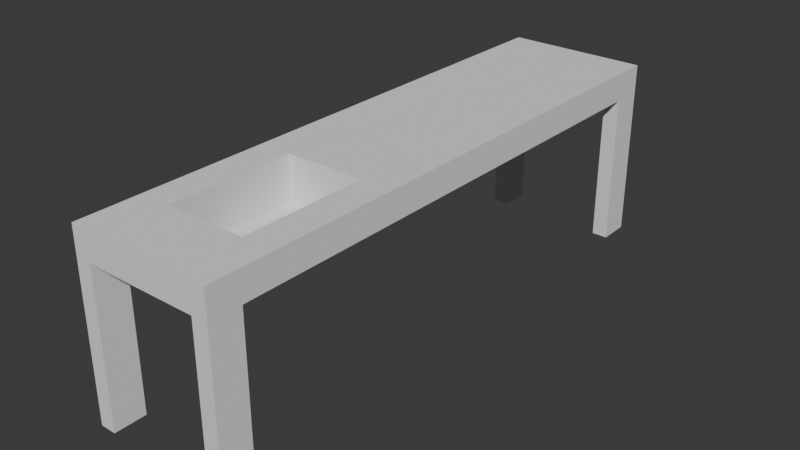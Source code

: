 # Source: table.blend  (saved by Blender 4.0.36; exported with 4.5.12 LTS)
import bpy
from mathutils import Matrix  # noqa: F401  (used for matrix-valued properties, if any)

bpy.ops.wm.read_factory_settings(use_empty=True)
scene = bpy.context.scene
scene.name = 'Scene'

# ---- collections
col_collection = bpy.data.collections.new('Collection'); scene.collection.children.link(col_collection)

# ---- world
world_world = bpy.data.worlds.new('World'); scene.world = world_world
world_world.use_nodes = True; world_world.node_tree.nodes.clear()
_N = world_world.node_tree.nodes; _L = world_world.node_tree.links
n0 = _N.new('ShaderNodeOutputWorld'); n0.name = 'World Output'; n0.location = (300, 300)
n1 = _N.new('ShaderNodeBackground'); n1.name = 'Background'; n1.location = (10, 300)
n1.inputs[0].default_value = (0.05088, 0.05088, 0.05088, 1.0)
_L.new(n1.outputs[0], n0.inputs[0])
n0.is_active_output = True
world_world.color = (0.05088, 0.05088, 0.05088)
world_world.use_sun_shadow = False
world_world.sun_shadow_jitter_overblur = 0.0

# ---- meshes
me_cube_002 = bpy.data.meshes.new('Cube.002')
me_cube_002.from_pydata([(-1.0, -1.0, -1.0), (-1.0, -1.0, 1.0), (-1.0, 1.0, -1.0), (-1.0, 1.0, 1.0), (1.0, -1.0, -1.0), (1.0, -1.0, 1.0), (1.0, 1.0, -1.0), (1.0, 1.0, 1.0), (-1.0, 0.7778, -1.0), (-1.0, 0.5556, -1.0), (-1.0, 0.3333, -1.0), (-1.0, 0.1111, -1.0), (-1.0, -0.1111, -1.0), (-1.0, -0.3333, -1.0), (-1.0, -0.5556, -1.0), (-1.0, -0.7778, -1.0), (-1.0, -1.0, -0.7778), (-1.0, -1.0, -0.5556), (-1.0, -1.0, -0.3333), (-1.0, -1.0, -0.1111), (-1.0, -1.0, 0.1111), (-1.0, -1.0, 0.3333), (-1.0, -1.0, 0.5556), (-1.0, -1.0, 0.7778), (-1.0, -0.7778, 1.0), (-1.0, -0.5556, 1.0), (-1.0, -0.3333, 1.0), (-1.0, -0.1111, 1.0), (-1.0, 0.1111, 1.0), (-1.0, 0.3333, 1.0), (-1.0, 0.5556, 1.0), (-1.0, 0.7778, 1.0), (-1.0, 1.0, 0.7778), (-1.0, 1.0, 0.5556), (-1.0, 1.0, 0.3333), (-1.0, 1.0, 0.1111), (-1.0, 1.0, -0.1111), (-1.0, 1.0, -0.3333), (-1.0, 1.0, -0.5556), (-1.0, 1.0, -0.7778), (0.7778, 1.0, -1.0), (0.5556, 1.0, -1.0), (0.3333, 1.0, -1.0), (0.1111, 1.0, -1.0), (-0.1111, 1.0, -1.0), (-0.3333, 1.0, -1.0), (-0.5556, 1.0, -1.0), (-0.7778, 1.0, -1.0), (-0.7778, 1.0, 1.0), (-0.5556, 1.0, 1.0), (-0.3333, 1.0, 1.0), (-0.1111, 1.0, 1.0), (0.1111, 1.0, 1.0), (0.3333, 1.0, 1.0), (0.5556, 1.0, 1.0), (0.7778, 1.0, 1.0), (1.0, 1.0, 0.7778), (1.0, 1.0, 0.5556), (1.0, 1.0, 0.3333), (1.0, 1.0, 0.1111), (1.0, 1.0, -0.1111), (1.0, 1.0, -0.3333), (1.0, 1.0, -0.5556), (1.0, 1.0, -0.7778), (1.0, -0.7778, -1.0), (1.0, -0.5556, -1.0), (1.0, -0.3333, -1.0), (1.0, -0.1111, -1.0), (1.0, 0.1111, -1.0), (1.0, 0.3333, -1.0), (1.0, 0.5556, -1.0), (1.0, 0.7778, -1.0), (1.0, 0.7778, 1.0), (1.0, 0.5556, 1.0), (1.0, 0.3333, 1.0), (1.0, 0.1111, 1.0), (1.0, -0.1111, 1.0), (1.0, -0.3333, 1.0), (1.0, -0.5556, 1.0), (1.0, -0.7778, 1.0), (1.0, -1.0, 0.7778), (1.0, -1.0, 0.5556), (1.0, -1.0, 0.3333), (1.0, -1.0, 0.1111), (1.0, -1.0, -0.1111), (1.0, -1.0, -0.3333), (1.0, -1.0, -0.5556), (1.0, -1.0, -0.7778), (-0.7778, -1.0, -1.0), (-0.5556, -1.0, -1.0), (-0.3333, -1.0, -1.0), (-0.1111, -1.0, -1.0), (0.1111, -1.0, -1.0), (0.3333, -1.0, -1.0), (0.5556, -1.0, -1.0), (0.7778, -1.0, -1.0), (0.7778, -1.0, 1.0), (0.5556, -1.0, 1.0), (0.3333, -1.0, 1.0), (0.1111, -1.0, 1.0), (-0.1111, -1.0, 1.0), (-0.3333, -1.0, 1.0), (-0.5556, -1.0, 1.0), (-0.7778, -1.0, 1.0), (0.7778, 0.7778, 1.0), (0.7778, 0.5556, 1.0), (0.7778, 0.3333, 1.0), (0.7778, 0.1111, 1.0), (0.7778, -0.1111, 1.0), (0.7778, -0.3333, 1.0), (0.7778, -0.5556, 1.0), (0.7778, -0.7778, 1.0), (0.5556, 0.7778, 1.0), (0.5556, 0.5556, 1.0), (0.5556, 0.3333, 1.0), (0.5556, 0.1111, 1.0), (0.5556, -0.1111, 1.0), (0.5556, -0.3333, 1.0), (0.5556, -0.5556, 1.0), (0.5556, -0.7778, 1.0), (0.3333, 0.7778, 1.0), (-0.3333, 0.7778, -2.16), (0.3333, 0.3333, 1.0), (0.3333, 0.1111, 1.0), (0.3333, -0.1111, 1.0), (0.3333, -0.3333, 1.0), (0.3333, -0.5556, 1.0), (0.3333, -0.7778, 1.0), (0.1111, 0.7778, 1.0), (-0.5556, 0.3333, -2.16), (0.1111, 0.3333, 1.0), (0.1111, 0.1111, 1.0), (0.1111, -0.1111, 1.0), (0.1111, -0.3333, 1.0), (0.1111, -0.5556, 1.0), (0.1111, -0.7778, 1.0), (-0.1111, 0.7778, 1.0), (-0.5556, 0.5556, -2.16), (-0.1111, 0.3333, 1.0), (-0.1111, 0.1111, 1.0), (-0.1111, -0.1111, 1.0), (-0.1111, -0.3333, 1.0), (-0.1111, -0.5556, 1.0), (-0.1111, -0.7778, 1.0), (-0.3333, 0.7778, 1.0), (-0.5556, 0.7778, -2.16), (-0.3333, 0.3333, 1.0), (-0.3333, 0.1111, 1.0), (-0.3333, -0.1111, 1.0), (-0.3333, -0.3333, 1.0), (-0.3333, -0.5556, 1.0), (-0.3333, -0.7778, 1.0), (-0.5556, 0.7778, 1.0), (-0.5556, 0.5556, 1.0), (-0.5556, 0.3333, 1.0), (-0.5556, 0.1111, 1.0), (-0.5556, -0.1111, 1.0), (-0.5556, -0.3333, 1.0), (-0.5556, -0.5556, 1.0), (-0.5556, -0.7778, 1.0), (-0.7778, 0.7778, 1.0), (-0.7778, 0.5556, 1.0), (-0.7778, 0.3333, 1.0), (-0.7778, 0.1111, 1.0), (-0.7778, -0.1111, 1.0), (-0.7778, -0.3333, 1.0), (-0.7778, -0.5556, 1.0), (-0.7778, -0.7778, 1.0), (-0.7778, 0.7778, -1.0), (-0.7778, 0.5556, -1.0), (-0.7778, 0.3333, -1.0), (-0.7778, 0.1111, -1.0), (-0.7778, -0.1111, -1.0), (-0.7778, -0.3333, -1.0), (-0.7778, -0.5556, -1.0), (-0.7778, -0.7778, -1.0), (-0.5556, 0.7778, -1.0), (-0.5556, 0.5556, -1.0), (-0.5556, 0.3333, -1.0), (-0.5556, 0.1111, -1.0), (-0.5556, -0.1111, -1.0), (-0.5556, -0.3333, -1.0), (-0.5556, -0.5556, -1.0), (-0.5556, -0.7778, -1.0), (-0.3333, 0.7778, -1.0), (-0.3333, 0.3333, -1.0), (-0.3333, 0.1111, -1.0), (-0.3333, -0.1111, -1.0), (-0.3333, -0.3333, -1.0), (-0.3333, -0.5556, -1.0), (-0.3333, -0.7778, -1.0), (-0.1111, 0.7778, -1.0), (-0.1111, 0.3333, -1.0), (-0.1111, 0.1111, -1.0), (-0.1111, -0.1111, -1.0), (-0.1111, -0.3333, -1.0), (-0.1111, -0.5556, -1.0), (-0.1111, -0.7778, -1.0), (0.1111, 0.7778, -1.0), (0.1111, 0.3333, -1.0), (0.1111, 0.1111, -1.0), (0.1111, -0.1111, -1.0), (0.1111, -0.3333, -1.0), (0.1111, -0.5556, -1.0), (0.1111, -0.7778, -1.0), (0.3333, 0.7778, -1.0), (0.3333, 0.3333, -1.0), (0.3333, 0.1111, -1.0), (0.3333, -0.1111, -1.0), (0.3333, -0.3333, -1.0), (0.3333, -0.5556, -1.0), (0.3333, -0.7778, -1.0), (0.5556, 0.7778, -1.0), (0.5556, 0.5556, -1.0), (0.5556, 0.3333, -1.0), (0.5556, 0.1111, -1.0), (0.5556, -0.1111, -1.0), (0.5556, -0.3333, -1.0), (0.5556, -0.5556, -1.0), (0.5556, -0.7778, -1.0), (0.7778, 0.7778, -1.0), (0.7778, 0.5556, -1.0), (0.7778, 0.3333, -1.0), (0.7778, 0.1111, -1.0), (0.7778, -0.1111, -1.0), (0.7778, -0.3333, -1.0), (0.7778, -0.5556, -1.0), (0.7778, -0.7778, -1.0), (0.7778, -1.0, -0.7778), (0.5556, -1.0, -0.7778), (0.3333, -1.0, -0.7778), (0.1111, -1.0, -0.7778), (-0.1111, -1.0, -0.7778), (-0.3333, -1.0, -0.7778), (-0.5556, -1.0, -0.7778), (-0.7778, -1.0, -0.7778), (0.7778, -1.0, -0.5556), (0.5556, -1.0, -0.5556), (0.3333, -1.0, -0.5556), (0.1111, -1.0, -0.5556), (-0.1111, -1.0, -0.5556), (-0.3333, -1.0, -0.5556), (-0.5556, -1.0, -0.5556), (-0.7778, -1.0, -0.5556), (0.7778, -1.0, -0.3333), (0.5556, -1.0, -0.3333), (0.3333, -1.0, -0.3333), (0.1111, -1.0, -0.3333), (-0.1111, -1.0, -0.3333), (-0.3333, -1.0, -0.3333), (-0.5556, -1.0, -0.3333), (-0.7778, -1.0, -0.3333), (0.7778, -1.0, -0.1111), (0.5556, -1.0, -0.1111), (0.3333, -1.0, -0.1111), (0.1111, -1.0, -0.1111), (-0.1111, -1.0, -0.1111), (-0.3333, -1.0, -0.1111), (-0.5556, -1.0, -0.1111), (-0.7778, -1.0, -0.1111), (0.7778, -1.0, 0.1111), (0.5556, -1.0, 0.1111), (0.3333, -1.0, 0.1111), (0.1111, -1.0, 0.1111), (-0.1111, -1.0, 0.1111), (-0.3333, -1.0, 0.1111), (-0.5556, -1.0, 0.1111), (-0.7778, -1.0, 0.1111), (0.7778, -1.0, 0.3333), (0.5556, -1.0, 0.3333), (0.3333, -1.0, 0.3333), (0.1111, -1.0, 0.3333), (-0.1111, -1.0, 0.3333), (-0.3333, -1.0, 0.3333), (-0.5556, -1.0, 0.3333), (-0.7778, -1.0, 0.3333), (0.7778, -1.0, 0.5556), (0.5556, -1.0, 0.5556), (0.3333, -1.0, 0.5556), (0.1111, -1.0, 0.5556), (-0.1111, -1.0, 0.5556), (-0.3333, -1.0, 0.5556), (-0.5556, -1.0, 0.5556), (-0.7778, -1.0, 0.5556), (0.7778, -1.0, 0.7778), (0.5556, -1.0, 0.7778), (0.3333, -1.0, 0.7778), (0.1111, -1.0, 0.7778), (-0.1111, -1.0, 0.7778), (-0.3333, -1.0, 0.7778), (-0.5556, -1.0, 0.7778), (-0.7778, -1.0, 0.7778), (1.0, 0.7778, -0.7778), (1.0, 0.5556, -0.7778), (1.0, 0.3333, -0.7778), (1.0, 0.1111, -0.7778), (1.0, -0.1111, -0.7778), (1.0, -0.3333, -0.7778), (1.0, -0.5556, -0.7778), (1.0, -0.7778, -0.7778), (1.0, 0.7778, -0.5556), (1.0, 0.5556, -0.5556), (1.0, 0.3333, -0.5556), (1.0, 0.1111, -0.5556), (1.0, -0.1111, -0.5556), (1.0, -0.3333, -0.5556), (1.0, -0.5556, -0.5556), (1.0, -0.7778, -0.5556), (1.0, 0.7778, -0.3333), (1.0, 0.5556, -0.3333), (1.0, 0.3333, -0.3333), (1.0, 0.1111, -0.3333), (1.0, -0.1111, -0.3333), (1.0, -0.3333, -0.3333), (1.0, -0.5556, -0.3333), (1.0, -0.7778, -0.3333), (1.0, 0.7778, -0.1111), (1.0, 0.5556, -0.1111), (1.0, 0.3333, -0.1111), (1.0, 0.1111, -0.1111), (1.0, -0.1111, -0.1111), (1.0, -0.3333, -0.1111), (1.0, -0.5556, -0.1111), (1.0, -0.7778, -0.1111), (1.0, 0.7778, 0.1111), (1.0, 0.5556, 0.1111), (1.0, 0.3333, 0.1111), (1.0, 0.1111, 0.1111), (1.0, -0.1111, 0.1111), (1.0, -0.3333, 0.1111), (1.0, -0.5556, 0.1111), (1.0, -0.7778, 0.1111), (1.0, 0.7778, 0.3333), (1.0, 0.5556, 0.3333), (1.0, 0.3333, 0.3333), (1.0, 0.1111, 0.3333), (1.0, -0.1111, 0.3333), (1.0, -0.3333, 0.3333), (1.0, -0.5556, 0.3333), (1.0, -0.7778, 0.3333), (1.0, 0.7778, 0.5556), (1.0, 0.5556, 0.5556), (1.0, 0.3333, 0.5556), (1.0, 0.1111, 0.5556), (1.0, -0.1111, 0.5556), (1.0, -0.3333, 0.5556), (1.0, -0.5556, 0.5556), (1.0, -0.7778, 0.5556), (1.0, 0.7778, 0.7778), (1.0, 0.5556, 0.7778), (1.0, 0.3333, 0.7778), (1.0, 0.1111, 0.7778), (1.0, -0.1111, 0.7778), (1.0, -0.3333, 0.7778), (1.0, -0.5556, 0.7778), (1.0, -0.7778, 0.7778), (-0.7778, 1.0, -0.7778), (-0.5556, 1.0, -0.7778), (-0.3333, 1.0, -0.7778), (-0.1111, 1.0, -0.7778), (0.1111, 1.0, -0.7778), (0.3333, 1.0, -0.7778), (0.5556, 1.0, -0.7778), (0.7778, 1.0, -0.7778), (-0.7778, 1.0, -0.5556), (-0.5556, 1.0, -0.5556), (-0.3333, 1.0, -0.5556), (-0.1111, 1.0, -0.5556), (0.1111, 1.0, -0.5556), (0.3333, 1.0, -0.5556), (0.5556, 1.0, -0.5556), (0.7778, 1.0, -0.5556), (-0.7778, 1.0, -0.3333), (-0.5556, 1.0, -0.3333), (-0.3333, 1.0, -0.3333), (-0.1111, 1.0, -0.3333), (0.1111, 1.0, -0.3333), (0.3333, 1.0, -0.3333), (0.5556, 1.0, -0.3333), (0.7778, 1.0, -0.3333), (-0.7778, 1.0, -0.1111), (-0.5556, 1.0, -0.1111), (-0.3333, 1.0, -0.1111), (-0.1111, 1.0, -0.1111), (0.1111, 1.0, -0.1111), (0.3333, 1.0, -0.1111), (0.5556, 1.0, -0.1111), (0.7778, 1.0, -0.1111), (-0.7778, 1.0, 0.1111), (-0.5556, 1.0, 0.1111), (-0.3333, 1.0, 0.1111), (-0.1111, 1.0, 0.1111), (0.1111, 1.0, 0.1111), (0.3333, 1.0, 0.1111), (0.5556, 1.0, 0.1111), (0.7778, 1.0, 0.1111), (-0.7778, 1.0, 0.3333), (-0.5556, 1.0, 0.3333), (-0.3333, 1.0, 0.3333), (-0.1111, 1.0, 0.3333), (0.1111, 1.0, 0.3333), (0.3333, 1.0, 0.3333), (0.5556, 1.0, 0.3333), (0.7778, 1.0, 0.3333), (-0.7778, 1.0, 0.5556), (-0.5556, 1.0, 0.5556), (-0.3333, 1.0, 0.5556), (-0.1111, 1.0, 0.5556), (0.1111, 1.0, 0.5556), (0.3333, 1.0, 0.5556), (0.5556, 1.0, 0.5556), (0.7778, 1.0, 0.5556), (-0.7778, 1.0, 0.7778), (-0.5556, 1.0, 0.7778), (-0.3333, 1.0, 0.7778), (-0.1111, 1.0, 0.7778), (0.1111, 1.0, 0.7778), (0.3333, 1.0, 0.7778), (0.5556, 1.0, 0.7778), (0.7778, 1.0, 0.7778), (-1.0, -0.7778, -0.7778), (-1.0, -0.5556, -0.7778), (-1.0, -0.3333, -0.7778), (-1.0, -0.1111, -0.7778), (-1.0, 0.1111, -0.7778), (-1.0, 0.3333, -0.7778), (-1.0, 0.5556, -0.7778), (-1.0, 0.7778, -0.7778), (-1.0, -0.7778, -0.5556), (-1.0, -0.5556, -0.5556), (-1.0, -0.3333, -0.5556), (-1.0, -0.1111, -0.5556), (-1.0, 0.1111, -0.5556), (-1.0, 0.3333, -0.5556), (-1.0, 0.5556, -0.5556), (-1.0, 0.7778, -0.5556), (-1.0, -0.7778, -0.3333), (-1.0, -0.5556, -0.3333), (-1.0, -0.3333, -0.3333), (-1.0, -0.1111, -0.3333), (-1.0, 0.1111, -0.3333), (-1.0, 0.3333, -0.3333), (-1.0, 0.5556, -0.3333), (-1.0, 0.7778, -0.3333), (-1.0, -0.7778, -0.1111), (-1.0, -0.5556, -0.1111), (-1.0, -0.3333, -0.1111), (-1.0, -0.1111, -0.1111), (-1.0, 0.1111, -0.1111), (-1.0, 0.3333, -0.1111), (-1.0, 0.5556, -0.1111), (-1.0, 0.7778, -0.1111), (-1.0, -0.7778, 0.1111), (-1.0, -0.5556, 0.1111), (-1.0, -0.3333, 0.1111), (-1.0, -0.1111, 0.1111), (-1.0, 0.1111, 0.1111), (-1.0, 0.3333, 0.1111), (-1.0, 0.5556, 0.1111), (-1.0, 0.7778, 0.1111), (-1.0, -0.7778, 0.3333), (-1.0, -0.5556, 0.3333), (-1.0, -0.3333, 0.3333), (-1.0, -0.1111, 0.3333), (-1.0, 0.1111, 0.3333), (-1.0, 0.3333, 0.3333), (-1.0, 0.5556, 0.3333), (-1.0, 0.7778, 0.3333), (-1.0, -0.7778, 0.5556), (-1.0, -0.5556, 0.5556), (-1.0, -0.3333, 0.5556), (-1.0, -0.1111, 0.5556), (-1.0, 0.1111, 0.5556), (-1.0, 0.3333, 0.5556), (-1.0, 0.5556, 0.5556), (-1.0, 0.7778, 0.5556), (-1.0, -0.7778, 0.7778), (-1.0, -0.5556, 0.7778), (-1.0, -0.3333, 0.7778), (-1.0, -0.1111, 0.7778), (-1.0, 0.1111, 0.7778), (-1.0, 0.3333, 0.7778), (-1.0, 0.5556, 0.7778), (-1.0, 0.7778, 0.7778), (-1.0, -0.8889, -1.0), (-0.8889, 1.0, -1.0), (1.0, 0.8889, -1.0), (0.8889, -1.0, -1.0), (-1.0, 0.8889, -1.0), (0.8889, 1.0, -1.0), (1.0, -0.8889, -1.0), (-0.8889, -1.0, -1.0), (-0.7778, -0.8889, -1.0), (-0.7778, 0.8889, -1.0), (0.7778, -0.8889, -1.0), (0.7778, 0.8889, -1.0), (-0.8889, 0.7778, -1.0), (-0.8889, -0.7778, -1.0), (0.8889, 0.7778, -1.0), (0.8889, -0.7778, -1.0), (0.8889, 0.8889, -1.0), (-0.8889, 0.8889, -1.0), (-0.8889, -0.8889, -1.0), (0.8889, -0.8889, -1.0), (-1.0, -0.8889, -11.7), (-1.0, -1.0, -11.7), (-0.8889, 1.0, -11.7), (-1.0, 1.0, -11.7), (1.0, 0.8889, -11.7), (1.0, 1.0, -11.7), (0.8889, -1.0, -11.7), (1.0, -1.0, -11.7), (0.8889, 1.0, -11.7), (0.7778, 1.0, -11.7), (-0.8889, -1.0, -11.7), (-0.7778, -1.0, -11.7), (-0.7778, -0.8889, -11.7), (0.7778, -0.8889, -11.7), (0.7778, -1.0, -11.7), (-0.7778, 1.0, -11.7), (-1.0, 0.8889, -11.7), (1.0, -0.8889, -11.7), (-0.7778, 0.8889, -11.7), (0.7778, 0.8889, -11.7), (0.8889, 0.8889, -11.7), (-0.8889, 0.8889, -11.7), (-0.8889, -0.8889, -11.7), (0.8889, -0.8889, -11.7), (-0.3333, 0.5556, -2.16), (-0.3333, 0.3333, -2.16), (-0.1111, 0.7778, -2.16), (-0.1111, 0.5556, -2.16), (-0.1111, 0.3333, -2.16), (0.1111, 0.7778, -2.16), (0.1111, 0.5556, -2.16), (0.1111, 0.3333, -2.16), (0.3333, 0.7778, -2.16), (0.3333, 0.5556, -2.16), (0.3333, 0.3333, -2.16), (0.5556, 0.7778, -2.16), (0.5556, 0.5556, -2.16), (0.5556, 0.3333, -2.16), (-0.5868, 0.5556, -2.192), (-0.5868, 0.3208, -2.192), (-0.5868, 0.7903, -2.192), (-0.5868, 0.7903, -0.9674), (-0.5868, 0.5556, -0.9674), (-0.5868, 0.3208, -0.9674), (0.1174, 0.3208, -2.192), (0.1174, 0.3208, -0.9674), (-0.1174, 0.3208, -2.192), (-0.1174, 0.3208, -0.9674), (0.5868, 0.7903, -0.9674), (0.5868, 0.7903, -2.192), (-0.3521, 0.3208, -2.192), (-0.3521, 0.3208, -0.9674), (0.3521, 0.7903, -0.9674), (0.3521, 0.7903, -2.192), (0.1174, 0.7903, -0.9674), (0.1174, 0.7903, -2.192), (-0.1174, 0.7903, -0.9674), (-0.1174, 0.7903, -2.192), (0.5868, 0.5556, -0.9674), (0.5868, 0.3208, -0.9674), (-0.3521, 0.7903, -0.9674), (-0.3521, 0.7903, -2.192), (0.5868, 0.5556, -2.192), (0.5868, 0.3208, -2.192), (0.3521, 0.3208, -0.9674), (0.3521, 0.3208, -2.192)], [], [(483, 32, 3, 31), (419, 56, 7, 55), (355, 80, 5, 79), (291, 23, 1, 103), (486, 508, 524, 500), (167, 103, 1, 24), (79, 5, 96, 111), (111, 96, 97, 119), (119, 97, 98, 127), (127, 98, 99, 135), (135, 99, 100, 143), (143, 100, 101, 151), (151, 101, 102, 159), (159, 102, 103, 167), (7, 72, 104, 55), (72, 73, 105, 104), (73, 74, 106, 105), (74, 75, 107, 106), (75, 76, 108, 107), (76, 77, 109, 108), (77, 78, 110, 109), (78, 79, 111, 110), (55, 104, 112, 54), (104, 105, 113, 112), (105, 106, 114, 113), (106, 107, 115, 114), (107, 108, 116, 115), (108, 109, 117, 116), (109, 110, 118, 117), (110, 111, 119, 118), (54, 112, 120, 53), (530, 533, 534, 531), (528, 531, 532, 529), (114, 115, 123, 122), (115, 116, 124, 123), (116, 117, 125, 124), (117, 118, 126, 125), (118, 119, 127, 126), (53, 120, 128, 52), (121, 530, 531, 528), (137, 528, 529, 129), (122, 123, 131, 130), (123, 124, 132, 131), (124, 125, 133, 132), (125, 126, 134, 133), (126, 127, 135, 134), (52, 128, 136, 51), (145, 121, 528, 137), (114, 122, 130, 138, 146, 154, 178, 185, 192, 199, 206, 214), (130, 131, 139, 138), (131, 132, 140, 139), (132, 133, 141, 140), (133, 134, 142, 141), (134, 135, 143, 142), (51, 136, 144, 50), (112, 113, 114, 214, 213, 212), (128, 120, 112, 212, 205, 198, 191, 184, 176, 152, 144, 136), (138, 139, 147, 146), (139, 140, 148, 147), (140, 141, 149, 148), (141, 142, 150, 149), (142, 143, 151, 150), (50, 144, 152, 49), (153, 152, 176, 177), (154, 153, 177, 178), (146, 147, 155, 154), (147, 148, 156, 155), (148, 149, 157, 156), (149, 150, 158, 157), (150, 151, 159, 158), (49, 152, 160, 48), (152, 153, 161, 160), (153, 154, 162, 161), (154, 155, 163, 162), (155, 156, 164, 163), (156, 157, 165, 164), (157, 158, 166, 165), (158, 159, 167, 166), (48, 160, 31, 3), (160, 161, 30, 31), (161, 162, 29, 30), (162, 163, 28, 29), (163, 164, 27, 28), (164, 165, 26, 27), (165, 166, 25, 26), (166, 167, 24, 25), (488, 520, 507, 2), (175, 492, 88, 89, 183), (183, 89, 90, 190), (190, 90, 91, 197), (197, 91, 92, 204), (204, 92, 93, 211), (211, 93, 94, 219), (219, 94, 95, 494, 227), (501, 496, 168, 493), (8, 9, 169, 168, 496), (9, 10, 170, 169), (10, 11, 171, 170), (11, 12, 172, 171), (12, 13, 173, 172), (13, 14, 174, 173), (14, 15, 497, 175, 174), (47, 493, 168, 176, 46), (168, 169, 177, 176), (169, 170, 178, 177), (170, 171, 179, 178), (171, 172, 180, 179), (172, 173, 181, 180), (173, 174, 182, 181), (174, 175, 183, 182), (46, 176, 184, 45), (540, 541, 567, 566), (192, 199, 549, 551), (178, 179, 186, 185), (179, 180, 187, 186), (180, 181, 188, 187), (181, 182, 189, 188), (182, 183, 190, 189), (45, 184, 191, 44), (177, 178, 547, 546), (536, 539, 553, 557), (185, 186, 193, 192), (186, 187, 194, 193), (187, 188, 195, 194), (188, 189, 196, 195), (189, 190, 197, 196), (44, 191, 198, 43), (539, 540, 566, 553), (137, 145, 544, 542), (192, 193, 200, 199), (193, 194, 201, 200), (194, 195, 202, 201), (195, 196, 203, 202), (196, 197, 204, 203), (43, 198, 205, 42), (176, 177, 546, 545), (538, 535, 548, 569), (199, 200, 207, 206), (200, 201, 208, 207), (201, 202, 209, 208), (202, 203, 210, 209), (203, 204, 211, 210), (42, 205, 212, 41), (129, 137, 542, 543), (198, 191, 560, 558), (206, 207, 215, 214), (207, 208, 216, 215), (208, 209, 217, 216), (209, 210, 218, 217), (210, 211, 219, 218), (41, 212, 220, 495, 40), (212, 213, 221, 220), (213, 214, 222, 221), (214, 215, 223, 222), (215, 216, 224, 223), (216, 217, 225, 224), (217, 218, 226, 225), (218, 219, 227, 226), (500, 498, 71, 486), (220, 221, 70, 71, 498), (221, 222, 69, 70), (222, 223, 68, 69), (223, 224, 67, 68), (224, 225, 66, 67), (225, 226, 65, 66), (226, 227, 499, 64, 65), (88, 491, 0, 16, 235), (235, 16, 17, 243), (243, 17, 18, 251), (251, 18, 19, 259), (259, 19, 20, 267), (267, 20, 21, 275), (275, 21, 22, 283), (283, 22, 23, 291), (4, 487, 95, 228, 87), (95, 94, 229, 228), (94, 93, 230, 229), (93, 92, 231, 230), (92, 91, 232, 231), (91, 90, 233, 232), (90, 89, 234, 233), (89, 88, 235, 234), (87, 228, 236, 86), (228, 229, 237, 236), (229, 230, 238, 237), (230, 231, 239, 238), (231, 232, 240, 239), (232, 233, 241, 240), (233, 234, 242, 241), (234, 235, 243, 242), (86, 236, 244, 85), (236, 237, 245, 244), (237, 238, 246, 245), (238, 239, 247, 246), (239, 240, 248, 247), (240, 241, 249, 248), (241, 242, 250, 249), (242, 243, 251, 250), (85, 244, 252, 84), (244, 245, 253, 252), (245, 246, 254, 253), (246, 247, 255, 254), (247, 248, 256, 255), (248, 249, 257, 256), (249, 250, 258, 257), (250, 251, 259, 258), (84, 252, 260, 83), (252, 253, 261, 260), (253, 254, 262, 261), (254, 255, 263, 262), (255, 256, 264, 263), (256, 257, 265, 264), (257, 258, 266, 265), (258, 259, 267, 266), (83, 260, 268, 82), (260, 261, 269, 268), (261, 262, 270, 269), (262, 263, 271, 270), (263, 264, 272, 271), (264, 265, 273, 272), (265, 266, 274, 273), (266, 267, 275, 274), (82, 268, 276, 81), (268, 269, 277, 276), (269, 270, 278, 277), (270, 271, 279, 278), (271, 272, 280, 279), (272, 273, 281, 280), (273, 274, 282, 281), (274, 275, 283, 282), (81, 276, 284, 80), (276, 277, 285, 284), (277, 278, 286, 285), (278, 279, 287, 286), (279, 280, 288, 287), (280, 281, 289, 288), (281, 282, 290, 289), (282, 283, 291, 290), (80, 284, 96, 5), (284, 285, 97, 96), (285, 286, 98, 97), (286, 287, 99, 98), (287, 288, 100, 99), (288, 289, 101, 100), (289, 290, 102, 101), (290, 291, 103, 102), (64, 490, 4, 87, 299), (299, 87, 86, 307), (307, 86, 85, 315), (315, 85, 84, 323), (323, 84, 83, 331), (331, 83, 82, 339), (339, 82, 81, 347), (347, 81, 80, 355), (6, 486, 71, 292, 63), (71, 70, 293, 292), (70, 69, 294, 293), (69, 68, 295, 294), (68, 67, 296, 295), (67, 66, 297, 296), (66, 65, 298, 297), (65, 64, 299, 298), (63, 292, 300, 62), (292, 293, 301, 300), (293, 294, 302, 301), (294, 295, 303, 302), (295, 296, 304, 303), (296, 297, 305, 304), (297, 298, 306, 305), (298, 299, 307, 306), (62, 300, 308, 61), (300, 301, 309, 308), (301, 302, 310, 309), (302, 303, 311, 310), (303, 304, 312, 311), (304, 305, 313, 312), (305, 306, 314, 313), (306, 307, 315, 314), (61, 308, 316, 60), (308, 309, 317, 316), (309, 310, 318, 317), (310, 311, 319, 318), (311, 312, 320, 319), (312, 313, 321, 320), (313, 314, 322, 321), (314, 315, 323, 322), (60, 316, 324, 59), (316, 317, 325, 324), (317, 318, 326, 325), (318, 319, 327, 326), (319, 320, 328, 327), (320, 321, 329, 328), (321, 322, 330, 329), (322, 323, 331, 330), (59, 324, 332, 58), (324, 325, 333, 332), (325, 326, 334, 333), (326, 327, 335, 334), (327, 328, 336, 335), (328, 329, 337, 336), (329, 330, 338, 337), (330, 331, 339, 338), (58, 332, 340, 57), (332, 333, 341, 340), (333, 334, 342, 341), (334, 335, 343, 342), (335, 336, 344, 343), (336, 337, 345, 344), (337, 338, 346, 345), (338, 339, 347, 346), (57, 340, 348, 56), (340, 341, 349, 348), (341, 342, 350, 349), (342, 343, 351, 350), (343, 344, 352, 351), (344, 345, 353, 352), (345, 346, 354, 353), (346, 347, 355, 354), (56, 348, 72, 7), (348, 349, 73, 72), (349, 350, 74, 73), (350, 351, 75, 74), (351, 352, 76, 75), (352, 353, 77, 76), (353, 354, 78, 77), (354, 355, 79, 78), (40, 489, 6, 63, 363), (363, 63, 62, 371), (371, 62, 61, 379), (379, 61, 60, 387), (387, 60, 59, 395), (395, 59, 58, 403), (403, 58, 57, 411), (411, 57, 56, 419), (2, 485, 47, 356, 39), (47, 46, 357, 356), (46, 45, 358, 357), (45, 44, 359, 358), (44, 43, 360, 359), (43, 42, 361, 360), (42, 41, 362, 361), (41, 40, 363, 362), (39, 356, 364, 38), (356, 357, 365, 364), (357, 358, 366, 365), (358, 359, 367, 366), (359, 360, 368, 367), (360, 361, 369, 368), (361, 362, 370, 369), (362, 363, 371, 370), (38, 364, 372, 37), (364, 365, 373, 372), (365, 366, 374, 373), (366, 367, 375, 374), (367, 368, 376, 375), (368, 369, 377, 376), (369, 370, 378, 377), (370, 371, 379, 378), (37, 372, 380, 36), (372, 373, 381, 380), (373, 374, 382, 381), (374, 375, 383, 382), (375, 376, 384, 383), (376, 377, 385, 384), (377, 378, 386, 385), (378, 379, 387, 386), (36, 380, 388, 35), (380, 381, 389, 388), (381, 382, 390, 389), (382, 383, 391, 390), (383, 384, 392, 391), (384, 385, 393, 392), (385, 386, 394, 393), (386, 387, 395, 394), (35, 388, 396, 34), (388, 389, 397, 396), (389, 390, 398, 397), (390, 391, 399, 398), (391, 392, 400, 399), (392, 393, 401, 400), (393, 394, 402, 401), (394, 395, 403, 402), (34, 396, 404, 33), (396, 397, 405, 404), (397, 398, 406, 405), (398, 399, 407, 406), (399, 400, 408, 407), (400, 401, 409, 408), (401, 402, 410, 409), (402, 403, 411, 410), (33, 404, 412, 32), (404, 405, 413, 412), (405, 406, 414, 413), (406, 407, 415, 414), (407, 408, 416, 415), (408, 409, 417, 416), (409, 410, 418, 417), (410, 411, 419, 418), (32, 412, 48, 3), (412, 413, 49, 48), (413, 414, 50, 49), (414, 415, 51, 50), (415, 416, 52, 51), (416, 417, 53, 52), (417, 418, 54, 53), (418, 419, 55, 54), (8, 488, 2, 39, 427), (427, 39, 38, 435), (435, 38, 37, 443), (443, 37, 36, 451), (451, 36, 35, 459), (459, 35, 34, 467), (467, 34, 33, 475), (475, 33, 32, 483), (0, 484, 15, 420, 16), (15, 14, 421, 420), (14, 13, 422, 421), (13, 12, 423, 422), (12, 11, 424, 423), (11, 10, 425, 424), (10, 9, 426, 425), (9, 8, 427, 426), (16, 420, 428, 17), (420, 421, 429, 428), (421, 422, 430, 429), (422, 423, 431, 430), (423, 424, 432, 431), (424, 425, 433, 432), (425, 426, 434, 433), (426, 427, 435, 434), (17, 428, 436, 18), (428, 429, 437, 436), (429, 430, 438, 437), (430, 431, 439, 438), (431, 432, 440, 439), (432, 433, 441, 440), (433, 434, 442, 441), (434, 435, 443, 442), (18, 436, 444, 19), (436, 437, 445, 444), (437, 438, 446, 445), (438, 439, 447, 446), (439, 440, 448, 447), (440, 441, 449, 448), (441, 442, 450, 449), (442, 443, 451, 450), (19, 444, 452, 20), (444, 445, 453, 452), (445, 446, 454, 453), (446, 447, 455, 454), (447, 448, 456, 455), (448, 449, 457, 456), (449, 450, 458, 457), (450, 451, 459, 458), (20, 452, 460, 21), (452, 453, 461, 460), (453, 454, 462, 461), (454, 455, 463, 462), (455, 456, 464, 463), (456, 457, 465, 464), (457, 458, 466, 465), (458, 459, 467, 466), (21, 460, 468, 22), (460, 461, 469, 468), (461, 462, 470, 469), (462, 463, 471, 470), (463, 464, 472, 471), (464, 465, 473, 472), (465, 466, 474, 473), (466, 467, 475, 474), (22, 468, 476, 23), (468, 469, 477, 476), (469, 470, 478, 477), (470, 471, 479, 478), (471, 472, 480, 479), (472, 473, 481, 480), (473, 474, 482, 481), (474, 475, 483, 482), (23, 476, 24, 1), (476, 477, 25, 24), (477, 478, 26, 25), (478, 479, 27, 26), (479, 480, 28, 27), (480, 481, 29, 28), (481, 482, 30, 29), (482, 483, 31, 30), (495, 220, 498, 500), (484, 504, 526, 502), (495, 523, 513, 40), (488, 8, 496, 501), (500, 524, 523, 495), (487, 510, 518, 95), (95, 518, 517, 494), (15, 484, 502, 497), (497, 502, 492, 175), (47, 519, 522, 493), (227, 494, 503, 499), (499, 503, 490, 64), (527, 510, 511, 521), (526, 514, 515, 516), (513, 523, 524, 512), (512, 524, 508, 509), (507, 520, 525, 506), (506, 525, 522, 519), (504, 505, 514, 526), (517, 518, 510, 527), (40, 513, 512, 489), (6, 509, 508, 486), (502, 526, 516, 492), (0, 505, 504, 484), (489, 512, 509, 6), (492, 516, 515, 88), (490, 521, 511, 4), (491, 514, 505, 0), (501, 525, 520, 488), (4, 511, 510, 487), (494, 517, 527, 503), (88, 515, 514, 491), (493, 522, 525, 501), (485, 506, 519, 47), (503, 527, 521, 490), (2, 507, 506, 485), (531, 534, 535, 532), (533, 536, 537, 534), (534, 537, 538, 535), (536, 539, 540, 537), (537, 540, 541, 538), (178, 185, 555, 547), (533, 536, 557, 559), (535, 532, 550, 548), (184, 176, 545, 564), (549, 548, 550, 551), (551, 550, 554, 555), (556, 557, 553, 552), (555, 554, 543, 547), (558, 559, 557, 556), (560, 561, 559, 558), (564, 565, 561, 560), (545, 544, 565, 564), (562, 566, 567, 563), (547, 543, 542, 546), (568, 569, 548, 549), (563, 567, 569, 568), (546, 542, 544, 545), (552, 553, 566, 562), (212, 205, 556, 552), (145, 121, 565, 544), (541, 538, 569, 567), (206, 214, 563, 568), (529, 129, 543, 554), (191, 184, 564, 560), (213, 212, 552, 562), (121, 530, 561, 565), (214, 213, 562, 563), (185, 192, 551, 555), (205, 198, 558, 556), (532, 529, 554, 550), (530, 533, 559, 561), (199, 206, 568, 549), (192, 185, 178, 129, 529, 532), (206, 199, 192, 532, 535, 538, 541, 214), (145, 137, 129, 178, 177, 176), (205, 212, 213, 214, 541, 540, 539, 536, 533, 530, 121, 145, 176, 184, 191, 198)])
_uv = me_cube_002.uv_layers.new(name='UVMap')
_uv.uv.foreach_set('vector', [0.5972, 0.2222, 0.5972, 0.25, 0.625, 0.25, 0.625, 0.2222, 0.5972, 0.4722, 0.5972, 0.5, 0.625, 0.5, 0.625, 0.4722, 0.5972, 0.7222, 0.5972, 0.75, 0.625, 0.75, 0.625, 0.7222, 0.5972, 0.9722, 0.5972, 1.0, 0.625, 1.0, 0.625, 0.9722, 0.375, 0.5139, 0.375, 0.5139, 0.3611, 0.5139, 0.3611, 0.5139, 0.8472, 0.7222, 0.8472, 0.75, 0.875, 0.75, 0.875, 0.7222, 0.625, 0.7222, 0.625, 0.75, 0.6528, 0.75, 0.6528, 0.7222, 0.6528, 0.7222, 0.6528, 0.75, 0.6806, 0.75, 0.6806, 0.7222, 0.6806, 0.7222, 0.6806, 0.75, 0.7083, 0.75, 0.7083, 0.7222, 0.7083, 0.7222, 0.7083, 0.75, 0.7361, 0.75, 0.7361, 0.7222, 0.7361, 0.7222, 0.7361, 0.75, 0.7639, 0.75, 0.7639, 0.7222, 0.7639, 0.7222, 0.7639, 0.75, 0.7917, 0.75, 0.7917, 0.7222, 0.7917, 0.7222, 0.7917, 0.75, 0.8194, 0.75, 0.8194, 0.7222, 0.8194, 0.7222, 0.8194, 0.75, 0.8472, 0.75, 0.8472, 0.7222, 0.625, 0.5, 0.625, 0.5278, 0.6528, 0.5278, 0.6528, 0.5, 0.625, 0.5278, 0.625, 0.5556, 0.6528, 0.5556, 0.6528, 0.5278, 0.625, 0.5556, 0.625, 0.5833, 0.6528, 0.5833, 0.6528, 0.5556, 0.625, 0.5833, 0.625, 0.6111, 0.6528, 0.6111, 0.6528, 0.5833, 0.625, 0.6111, 0.625, 0.6389, 0.6528, 0.6389, 0.6528, 0.6111, 0.625, 0.6389, 0.625, 0.6667, 0.6528, 0.6667, 0.6528, 0.6389, 0.625, 0.6667, 0.625, 0.6944, 0.6528, 0.6944, 0.6528, 0.6667, 0.625, 0.6944, 0.625, 0.7222, 0.6528, 0.7222, 0.6528, 0.6944, 0.6528, 0.5, 0.6528, 0.5278, 0.6806, 0.5278, 0.6806, 0.5, 0.6528, 0.5278, 0.6528, 0.5556, 0.6806, 0.5556, 0.6806, 0.5278, 0.6528, 0.5556, 0.6528, 0.5833, 0.6806, 0.5833, 0.6806, 0.5556, 0.6528, 0.5833, 0.6528, 0.6111, 0.6806, 0.6111, 0.6806, 0.5833, 0.6528, 0.6111, 0.6528, 0.6389, 0.6806, 0.6389, 0.6806, 0.6111, 0.6528, 0.6389, 0.6528, 0.6667, 0.6806, 0.6667, 0.6806, 0.6389, 0.6528, 0.6667, 0.6528, 0.6944, 0.6806, 0.6944, 0.6806, 0.6667, 0.6528, 0.6944, 0.6528, 0.7222, 0.6806, 0.7222, 0.6806, 0.6944, 0.6806, 0.5, 0.6806, 0.5278, 0.7083, 0.5278, 0.7083, 0.5, 0.2361, 0.5278, 0.2639, 0.5278, 0.2639, 0.5556, 0.2361, 0.5556, 0.2083, 0.5556, 0.2361, 0.5556, 0.2361, 0.5833, 0.2083, 0.5833, 0.6806, 0.5833, 0.6806, 0.6111, 0.7083, 0.6111, 0.7083, 0.5833, 0.6806, 0.6111, 0.6806, 0.6389, 0.7083, 0.6389, 0.7083, 0.6111, 0.6806, 0.6389, 0.6806, 0.6667, 0.7083, 0.6667, 0.7083, 0.6389, 0.6806, 0.6667, 0.6806, 0.6944, 0.7083, 0.6944, 0.7083, 0.6667, 0.6806, 0.6944, 0.6806, 0.7222, 0.7083, 0.7222, 0.7083, 0.6944, 0.7083, 0.5, 0.7083, 0.5278, 0.7361, 0.5278, 0.7361, 0.5, 0.2083, 0.5278, 0.2361, 0.5278, 0.2361, 0.5556, 0.2083, 0.5556, 0.1806, 0.5556, 0.2083, 0.5556, 0.2083, 0.5833, 0.1806, 0.5833, 0.7083, 0.5833, 0.7083, 0.6111, 0.7361, 0.6111, 0.7361, 0.5833, 0.7083, 0.6111, 0.7083, 0.6389, 0.7361, 0.6389, 0.7361, 0.6111, 0.7083, 0.6389, 0.7083, 0.6667, 0.7361, 0.6667, 0.7361, 0.6389, 0.7083, 0.6667, 0.7083, 0.6944, 0.7361, 0.6944, 0.7361, 0.6667, 0.7083, 0.6944, 0.7083, 0.7222, 0.7361, 0.7222, 0.7361, 0.6944, 0.7361, 0.5, 0.7361, 0.5278, 0.7639, 0.5278, 0.7639, 0.5, 0.1806, 0.5278, 0.2083, 0.5278, 0.2083, 0.5556, 0.1806, 0.5556, 0.0, 0.0, 0.0, 0.0, 0.0, 0.0, 0.0, 0.0, 0.0, 0.0, 0.0, 0.0, 0.0, 0.0, 0.0, 0.0, 0.0, 0.0, 0.0, 0.0, 0.0, 0.0, 0.0, 0.0, 0.7361, 0.5833, 0.7361, 0.6111, 0.7639, 0.6111, 0.7639, 0.5833, 0.7361, 0.6111, 0.7361, 0.6389, 0.7639, 0.6389, 0.7639, 0.6111, 0.7361, 0.6389, 0.7361, 0.6667, 0.7639, 0.6667, 0.7639, 0.6389, 0.7361, 0.6667, 0.7361, 0.6944, 0.7639, 0.6944, 0.7639, 0.6667, 0.7361, 0.6944, 0.7361, 0.7222, 0.7639, 0.7222, 0.7639, 0.6944, 0.7639, 0.5, 0.7639, 0.5278, 0.7917, 0.5278, 0.7917, 0.5, 0.0, 0.0, 0.0, 0.0, 0.0, 0.0, 0.0, 0.0, 0.0, 0.0, 0.0, 0.0, 0.0, 0.0, 0.0, 0.0, 0.0, 0.0, 0.0, 0.0, 0.0, 0.0, 0.0, 0.0, 0.0, 0.0, 0.0, 0.0, 0.0, 0.0, 0.0, 0.0, 0.0, 0.0, 0.0, 0.0, 0.7639, 0.5833, 0.7639, 0.6111, 0.7917, 0.6111, 0.7917, 0.5833, 0.7639, 0.6111, 0.7639, 0.6389, 0.7917, 0.6389, 0.7917, 0.6111, 0.7639, 0.6389, 0.7639, 0.6667, 0.7917, 0.6667, 0.7917, 0.6389, 0.7639, 0.6667, 0.7639, 0.6944, 0.7917, 0.6944, 0.7917, 0.6667, 0.7639, 0.6944, 0.7639, 0.7222, 0.7917, 0.7222, 0.7917, 0.6944, 0.7917, 0.5, 0.7917, 0.5278, 0.8194, 0.5278, 0.8194, 0.5, 0.8194, 0.5556, 0.8194, 0.5278, 0.1806, 0.5278, 0.1806, 0.5556, 0.8194, 0.5833, 0.8194, 0.5556, 0.1806, 0.5556, 0.1806, 0.5833, 0.7917, 0.5833, 0.7917, 0.6111, 0.8194, 0.6111, 0.8194, 0.5833, 0.7917, 0.6111, 0.7917, 0.6389, 0.8194, 0.6389, 0.8194, 0.6111, 0.7917, 0.6389, 0.7917, 0.6667, 0.8194, 0.6667, 0.8194, 0.6389, 0.7917, 0.6667, 0.7917, 0.6944, 0.8194, 0.6944, 0.8194, 0.6667, 0.7917, 0.6944, 0.7917, 0.7222, 0.8194, 0.7222, 0.8194, 0.6944, 0.8194, 0.5, 0.8194, 0.5278, 0.8472, 0.5278, 0.8472, 0.5, 0.8194, 0.5278, 0.8194, 0.5556, 0.8472, 0.5556, 0.8472, 0.5278, 0.8194, 0.5556, 0.8194, 0.5833, 0.8472, 0.5833, 0.8472, 0.5556, 0.8194, 0.5833, 0.8194, 0.6111, 0.8472, 0.6111, 0.8472, 0.5833, 0.8194, 0.6111, 0.8194, 0.6389, 0.8472, 0.6389, 0.8472, 0.6111, 0.8194, 0.6389, 0.8194, 0.6667, 0.8472, 0.6667, 0.8472, 0.6389, 0.8194, 0.6667, 0.8194, 0.6944, 0.8472, 0.6944, 0.8472, 0.6667, 0.8194, 0.6944, 0.8194, 0.7222, 0.8472, 0.7222, 0.8472, 0.6944, 0.8472, 0.5, 0.8472, 0.5278, 0.875, 0.5278, 0.875, 0.5, 0.8472, 0.5278, 0.8472, 0.5556, 0.875, 0.5556, 0.875, 0.5278, 0.8472, 0.5556, 0.8472, 0.5833, 0.875, 0.5833, 0.875, 0.5556, 0.8472, 0.5833, 0.8472, 0.6111, 0.875, 0.6111, 0.875, 0.5833, 0.8472, 0.6111, 0.8472, 0.6389, 0.875, 0.6389, 0.875, 0.6111, 0.8472, 0.6389, 0.8472, 0.6667, 0.875, 0.6667, 0.875, 0.6389, 0.8472, 0.6667, 0.8472, 0.6944, 0.875, 0.6944, 0.875, 0.6667, 0.8472, 0.6944, 0.8472, 0.7222, 0.875, 0.7222, 0.875, 0.6944, 0.375, 0.2361, 0.375, 0.2361, 0.375, 0.25, 0.375, 0.25, 0.1528, 0.7222, 0.1528, 0.7361, 0.1528, 0.75, 0.1806, 0.75, 0.1806, 0.7222, 0.1806, 0.7222, 0.1806, 0.75, 0.2083, 0.75, 0.2083, 0.7222, 0.2083, 0.7222, 0.2083, 0.75, 0.2361, 0.75, 0.2361, 0.7222, 0.2361, 0.7222, 0.2361, 0.75, 0.2639, 0.75, 0.2639, 0.7222, 0.2639, 0.7222, 0.2639, 0.75, 0.2917, 0.75, 0.2917, 0.7222, 0.2917, 0.7222, 0.2917, 0.75, 0.3194, 0.75, 0.3194, 0.7222, 0.3194, 0.7222, 0.3194, 0.75, 0.3472, 0.75, 0.3472, 0.7361, 0.3472, 0.7222, 0.1389, 0.5139, 0.1389, 0.5278, 0.1528, 0.5278, 0.1528, 0.5139, 0.125, 0.5278, 0.125, 0.5556, 0.1528, 0.5556, 0.1528, 0.5278, 0.1389, 0.5278, 0.125, 0.5556, 0.125, 0.5833, 0.1528, 0.5833, 0.1528, 0.5556, 0.125, 0.5833, 0.125, 0.6111, 0.1528, 0.6111, 0.1528, 0.5833, 0.125, 0.6111, 0.125, 0.6389, 0.1528, 0.6389, 0.1528, 0.6111, 0.125, 0.6389, 0.125, 0.6667, 0.1528, 0.6667, 0.1528, 0.6389, 0.125, 0.6667, 0.125, 0.6944, 0.1528, 0.6944, 0.1528, 0.6667, 0.125, 0.6944, 0.125, 0.7222, 0.1389, 0.7222, 0.1528, 0.7222, 0.1528, 0.6944, 0.1528, 0.5, 0.1528, 0.5139, 0.1528, 0.5278, 0.1806, 0.5278, 0.1806, 0.5, 0.1528, 0.5278, 0.1528, 0.5556, 0.1806, 0.5556, 0.1806, 0.5278, 0.1528, 0.5556, 0.1528, 0.5833, 0.1806, 0.5833, 0.1806, 0.5556, 0.1528, 0.5833, 0.1528, 0.6111, 0.1806, 0.6111, 0.1806, 0.5833, 0.1528, 0.6111, 0.1528, 0.6389, 0.1806, 0.6389, 0.1806, 0.6111, 0.1528, 0.6389, 0.1528, 0.6667, 0.1806, 0.6667, 0.1806, 0.6389, 0.1528, 0.6667, 0.1528, 0.6944, 0.1806, 0.6944, 0.1806, 0.6667, 0.1528, 0.6944, 0.1528, 0.7222, 0.1806, 0.7222, 0.1806, 0.6944, 0.1806, 0.5, 0.1806, 0.5278, 0.2083, 0.5278, 0.2083, 0.5, 0.3194, 0.5556, 0.3194, 0.5833, 0.3194, 0.5833, 0.3194, 0.5556, 0.0, 0.0, 0.0, 0.0, 0.0, 0.0, 0.0, 0.0, 0.1806, 0.5833, 0.1806, 0.6111, 0.2083, 0.6111, 0.2083, 0.5833, 0.1806, 0.6111, 0.1806, 0.6389, 0.2083, 0.6389, 0.2083, 0.6111, 0.1806, 0.6389, 0.1806, 0.6667, 0.2083, 0.6667, 0.2083, 0.6389, 0.1806, 0.6667, 0.1806, 0.6944, 0.2083, 0.6944, 0.2083, 0.6667, 0.1806, 0.6944, 0.1806, 0.7222, 0.2083, 0.7222, 0.2083, 0.6944, 0.2083, 0.5, 0.2083, 0.5278, 0.2361, 0.5278, 0.2361, 0.5, 0.1806, 0.5556, 0.1806, 0.5833, 0.1806, 0.5833, 0.1806, 0.5556, 0.2917, 0.5278, 0.3194, 0.5278, 0.3194, 0.5278, 0.2917, 0.5278, 0.2083, 0.5833, 0.2083, 0.6111, 0.2361, 0.6111, 0.2361, 0.5833, 0.2083, 0.6111, 0.2083, 0.6389, 0.2361, 0.6389, 0.2361, 0.6111, 0.2083, 0.6389, 0.2083, 0.6667, 0.2361, 0.6667, 0.2361, 0.6389, 0.2083, 0.6667, 0.2083, 0.6944, 0.2361, 0.6944, 0.2361, 0.6667, 0.2083, 0.6944, 0.2083, 0.7222, 0.2361, 0.7222, 0.2361, 0.6944, 0.2361, 0.5, 0.2361, 0.5278, 0.2639, 0.5278, 0.2639, 0.5, 0.3194, 0.5278, 0.3194, 0.5556, 0.3194, 0.5556, 0.3194, 0.5278, 0.1806, 0.5556, 0.1806, 0.5278, 0.1806, 0.5278, 0.1806, 0.5556, 0.2361, 0.5833, 0.2361, 0.6111, 0.2639, 0.6111, 0.2639, 0.5833, 0.2361, 0.6111, 0.2361, 0.6389, 0.2639, 0.6389, 0.2639, 0.6111, 0.2361, 0.6389, 0.2361, 0.6667, 0.2639, 0.6667, 0.2639, 0.6389, 0.2361, 0.6667, 0.2361, 0.6944, 0.2639, 0.6944, 0.2639, 0.6667, 0.2361, 0.6944, 0.2361, 0.7222, 0.2639, 0.7222, 0.2639, 0.6944, 0.2639, 0.5, 0.2639, 0.5278, 0.2917, 0.5278, 0.2917, 0.5, 0.1806, 0.5278, 0.1806, 0.5556, 0.1806, 0.5556, 0.1806, 0.5278, 0.2917, 0.5833, 0.2639, 0.5833, 0.2639, 0.5833, 0.2917, 0.5833, 0.2639, 0.5833, 0.2639, 0.6111, 0.2917, 0.6111, 0.2917, 0.5833, 0.2639, 0.6111, 0.2639, 0.6389, 0.2917, 0.6389, 0.2917, 0.6111, 0.2639, 0.6389, 0.2639, 0.6667, 0.2917, 0.6667, 0.2917, 0.6389, 0.2639, 0.6667, 0.2639, 0.6944, 0.2917, 0.6944, 0.2917, 0.6667, 0.2639, 0.6944, 0.2639, 0.7222, 0.2917, 0.7222, 0.2917, 0.6944, 0.2917, 0.5, 0.2917, 0.5278, 0.3194, 0.5278, 0.3194, 0.5, 0.1806, 0.5833, 0.1806, 0.5556, 0.1806, 0.5556, 0.1806, 0.5833, 0.2639, 0.5278, 0.2361, 0.5278, 0.2361, 0.5278, 0.2639, 0.5278, 0.2917, 0.5833, 0.2917, 0.6111, 0.3194, 0.6111, 0.3194, 0.5833, 0.2917, 0.6111, 0.2917, 0.6389, 0.3194, 0.6389, 0.3194, 0.6111, 0.2917, 0.6389, 0.2917, 0.6667, 0.3194, 0.6667, 0.3194, 0.6389, 0.2917, 0.6667, 0.2917, 0.6944, 0.3194, 0.6944, 0.3194, 0.6667, 0.2917, 0.6944, 0.2917, 0.7222, 0.3194, 0.7222, 0.3194, 0.6944, 0.3194, 0.5, 0.3194, 0.5278, 0.3472, 0.5278, 0.3472, 0.5139, 0.3472, 0.5, 0.3194, 0.5278, 0.3194, 0.5556, 0.3472, 0.5556, 0.3472, 0.5278, 0.3194, 0.5556, 0.3194, 0.5833, 0.3472, 0.5833, 0.3472, 0.5556, 0.3194, 0.5833, 0.3194, 0.6111, 0.3472, 0.6111, 0.3472, 0.5833, 0.3194, 0.6111, 0.3194, 0.6389, 0.3472, 0.6389, 0.3472, 0.6111, 0.3194, 0.6389, 0.3194, 0.6667, 0.3472, 0.6667, 0.3472, 0.6389, 0.3194, 0.6667, 0.3194, 0.6944, 0.3472, 0.6944, 0.3472, 0.6667, 0.3194, 0.6944, 0.3194, 0.7222, 0.3472, 0.7222, 0.3472, 0.6944, 0.3611, 0.5139, 0.3611, 0.5278, 0.375, 0.5278, 0.375, 0.5139, 0.3472, 0.5278, 0.3472, 0.5556, 0.375, 0.5556, 0.375, 0.5278, 0.3611, 0.5278, 0.3472, 0.5556, 0.3472, 0.5833, 0.375, 0.5833, 0.375, 0.5556, 0.3472, 0.5833, 0.3472, 0.6111, 0.375, 0.6111, 0.375, 0.5833, 0.3472, 0.6111, 0.3472, 0.6389, 0.375, 0.6389, 0.375, 0.6111, 0.3472, 0.6389, 0.3472, 0.6667, 0.375, 0.6667, 0.375, 0.6389, 0.3472, 0.6667, 0.3472, 0.6944, 0.375, 0.6944, 0.375, 0.6667, 0.3472, 0.6944, 0.3472, 0.7222, 0.3611, 0.7222, 0.375, 0.7222, 0.375, 0.6944, 0.375, 0.9722, 0.375, 0.9861, 0.375, 1.0, 0.4028, 1.0, 0.4028, 0.9722, 0.4028, 0.9722, 0.4028, 1.0, 0.4306, 1.0, 0.4306, 0.9722, 0.4306, 0.9722, 0.4306, 1.0, 0.4583, 1.0, 0.4583, 0.9722, 0.4583, 0.9722, 0.4583, 1.0, 0.4861, 1.0, 0.4861, 0.9722, 0.4861, 0.9722, 0.4861, 1.0, 0.5139, 1.0, 0.5139, 0.9722, 0.5139, 0.9722, 0.5139, 1.0, 0.5417, 1.0, 0.5417, 0.9722, 0.5417, 0.9722, 0.5417, 1.0, 0.5694, 1.0, 0.5694, 0.9722, 0.5694, 0.9722, 0.5694, 1.0, 0.5972, 1.0, 0.5972, 0.9722, 0.375, 0.75, 0.375, 0.7639, 0.375, 0.7778, 0.4028, 0.7778, 0.4028, 0.75, 0.375, 0.7778, 0.375, 0.8056, 0.4028, 0.8056, 0.4028, 0.7778, 0.375, 0.8056, 0.375, 0.8333, 0.4028, 0.8333, 0.4028, 0.8056, 0.375, 0.8333, 0.375, 0.8611, 0.4028, 0.8611, 0.4028, 0.8333, 0.375, 0.8611, 0.375, 0.8889, 0.4028, 0.8889, 0.4028, 0.8611, 0.375, 0.8889, 0.375, 0.9167, 0.4028, 0.9167, 0.4028, 0.8889, 0.375, 0.9167, 0.375, 0.9444, 0.4028, 0.9444, 0.4028, 0.9167, 0.375, 0.9444, 0.375, 0.9722, 0.4028, 0.9722, 0.4028, 0.9444, 0.4028, 0.75, 0.4028, 0.7778, 0.4306, 0.7778, 0.4306, 0.75, 0.4028, 0.7778, 0.4028, 0.8056, 0.4306, 0.8056, 0.4306, 0.7778, 0.4028, 0.8056, 0.4028, 0.8333, 0.4306, 0.8333, 0.4306, 0.8056, 0.4028, 0.8333, 0.4028, 0.8611, 0.4306, 0.8611, 0.4306, 0.8333, 0.4028, 0.8611, 0.4028, 0.8889, 0.4306, 0.8889, 0.4306, 0.8611, 0.4028, 0.8889, 0.4028, 0.9167, 0.4306, 0.9167, 0.4306, 0.8889, 0.4028, 0.9167, 0.4028, 0.9444, 0.4306, 0.9444, 0.4306, 0.9167, 0.4028, 0.9444, 0.4028, 0.9722, 0.4306, 0.9722, 0.4306, 0.9444, 0.4306, 0.75, 0.4306, 0.7778, 0.4583, 0.7778, 0.4583, 0.75, 0.4306, 0.7778, 0.4306, 0.8056, 0.4583, 0.8056, 0.4583, 0.7778, 0.4306, 0.8056, 0.4306, 0.8333, 0.4583, 0.8333, 0.4583, 0.8056, 0.4306, 0.8333, 0.4306, 0.8611, 0.4583, 0.8611, 0.4583, 0.8333, 0.4306, 0.8611, 0.4306, 0.8889, 0.4583, 0.8889, 0.4583, 0.8611, 0.4306, 0.8889, 0.4306, 0.9167, 0.4583, 0.9167, 0.4583, 0.8889, 0.4306, 0.9167, 0.4306, 0.9444, 0.4583, 0.9444, 0.4583, 0.9167, 0.4306, 0.9444, 0.4306, 0.9722, 0.4583, 0.9722, 0.4583, 0.9444, 0.4583, 0.75, 0.4583, 0.7778, 0.4861, 0.7778, 0.4861, 0.75, 0.4583, 0.7778, 0.4583, 0.8056, 0.4861, 0.8056, 0.4861, 0.7778, 0.4583, 0.8056, 0.4583, 0.8333, 0.4861, 0.8333, 0.4861, 0.8056, 0.4583, 0.8333, 0.4583, 0.8611, 0.4861, 0.8611, 0.4861, 0.8333, 0.4583, 0.8611, 0.4583, 0.8889, 0.4861, 0.8889, 0.4861, 0.8611, 0.4583, 0.8889, 0.4583, 0.9167, 0.4861, 0.9167, 0.4861, 0.8889, 0.4583, 0.9167, 0.4583, 0.9444, 0.4861, 0.9444, 0.4861, 0.9167, 0.4583, 0.9444, 0.4583, 0.9722, 0.4861, 0.9722, 0.4861, 0.9444, 0.4861, 0.75, 0.4861, 0.7778, 0.5139, 0.7778, 0.5139, 0.75, 0.4861, 0.7778, 0.4861, 0.8056, 0.5139, 0.8056, 0.5139, 0.7778, 0.4861, 0.8056, 0.4861, 0.8333, 0.5139, 0.8333, 0.5139, 0.8056, 0.4861, 0.8333, 0.4861, 0.8611, 0.5139, 0.8611, 0.5139, 0.8333, 0.4861, 0.8611, 0.4861, 0.8889, 0.5139, 0.8889, 0.5139, 0.8611, 0.4861, 0.8889, 0.4861, 0.9167, 0.5139, 0.9167, 0.5139, 0.8889, 0.4861, 0.9167, 0.4861, 0.9444, 0.5139, 0.9444, 0.5139, 0.9167, 0.4861, 0.9444, 0.4861, 0.9722, 0.5139, 0.9722, 0.5139, 0.9444, 0.5139, 0.75, 0.5139, 0.7778, 0.5417, 0.7778, 0.5417, 0.75, 0.5139, 0.7778, 0.5139, 0.8056, 0.5417, 0.8056, 0.5417, 0.7778, 0.5139, 0.8056, 0.5139, 0.8333, 0.5417, 0.8333, 0.5417, 0.8056, 0.5139, 0.8333, 0.5139, 0.8611, 0.5417, 0.8611, 0.5417, 0.8333, 0.5139, 0.8611, 0.5139, 0.8889, 0.5417, 0.8889, 0.5417, 0.8611, 0.5139, 0.8889, 0.5139, 0.9167, 0.5417, 0.9167, 0.5417, 0.8889, 0.5139, 0.9167, 0.5139, 0.9444, 0.5417, 0.9444, 0.5417, 0.9167, 0.5139, 0.9444, 0.5139, 0.9722, 0.5417, 0.9722, 0.5417, 0.9444, 0.5417, 0.75, 0.5417, 0.7778, 0.5694, 0.7778, 0.5694, 0.75, 0.5417, 0.7778, 0.5417, 0.8056, 0.5694, 0.8056, 0.5694, 0.7778, 0.5417, 0.8056, 0.5417, 0.8333, 0.5694, 0.8333, 0.5694, 0.8056, 0.5417, 0.8333, 0.5417, 0.8611, 0.5694, 0.8611, 0.5694, 0.8333, 0.5417, 0.8611, 0.5417, 0.8889, 0.5694, 0.8889, 0.5694, 0.8611, 0.5417, 0.8889, 0.5417, 0.9167, 0.5694, 0.9167, 0.5694, 0.8889, 0.5417, 0.9167, 0.5417, 0.9444, 0.5694, 0.9444, 0.5694, 0.9167, 0.5417, 0.9444, 0.5417, 0.9722, 0.5694, 0.9722, 0.5694, 0.9444, 0.5694, 0.75, 0.5694, 0.7778, 0.5972, 0.7778, 0.5972, 0.75, 0.5694, 0.7778, 0.5694, 0.8056, 0.5972, 0.8056, 0.5972, 0.7778, 0.5694, 0.8056, 0.5694, 0.8333, 0.5972, 0.8333, 0.5972, 0.8056, 0.5694, 0.8333, 0.5694, 0.8611, 0.5972, 0.8611, 0.5972, 0.8333, 0.5694, 0.8611, 0.5694, 0.8889, 0.5972, 0.8889, 0.5972, 0.8611, 0.5694, 0.8889, 0.5694, 0.9167, 0.5972, 0.9167, 0.5972, 0.8889, 0.5694, 0.9167, 0.5694, 0.9444, 0.5972, 0.9444, 0.5972, 0.9167, 0.5694, 0.9444, 0.5694, 0.9722, 0.5972, 0.9722, 0.5972, 0.9444, 0.5972, 0.75, 0.5972, 0.7778, 0.625, 0.7778, 0.625, 0.75, 0.5972, 0.7778, 0.5972, 0.8056, 0.625, 0.8056, 0.625, 0.7778, 0.5972, 0.8056, 0.5972, 0.8333, 0.625, 0.8333, 0.625, 0.8056, 0.5972, 0.8333, 0.5972, 0.8611, 0.625, 0.8611, 0.625, 0.8333, 0.5972, 0.8611, 0.5972, 0.8889, 0.625, 0.8889, 0.625, 0.8611, 0.5972, 0.8889, 0.5972, 0.9167, 0.625, 0.9167, 0.625, 0.8889, 0.5972, 0.9167, 0.5972, 0.9444, 0.625, 0.9444, 0.625, 0.9167, 0.5972, 0.9444, 0.5972, 0.9722, 0.625, 0.9722, 0.625, 0.9444, 0.375, 0.7222, 0.375, 0.7361, 0.375, 0.75, 0.4028, 0.75, 0.4028, 0.7222, 0.4028, 0.7222, 0.4028, 0.75, 0.4306, 0.75, 0.4306, 0.7222, 0.4306, 0.7222, 0.4306, 0.75, 0.4583, 0.75, 0.4583, 0.7222, 0.4583, 0.7222, 0.4583, 0.75, 0.4861, 0.75, 0.4861, 0.7222, 0.4861, 0.7222, 0.4861, 0.75, 0.5139, 0.75, 0.5139, 0.7222, 0.5139, 0.7222, 0.5139, 0.75, 0.5417, 0.75, 0.5417, 0.7222, 0.5417, 0.7222, 0.5417, 0.75, 0.5694, 0.75, 0.5694, 0.7222, 0.5694, 0.7222, 0.5694, 0.75, 0.5972, 0.75, 0.5972, 0.7222, 0.375, 0.5, 0.375, 0.5139, 0.375, 0.5278, 0.4028, 0.5278, 0.4028, 0.5, 0.375, 0.5278, 0.375, 0.5556, 0.4028, 0.5556, 0.4028, 0.5278, 0.375, 0.5556, 0.375, 0.5833, 0.4028, 0.5833, 0.4028, 0.5556, 0.375, 0.5833, 0.375, 0.6111, 0.4028, 0.6111, 0.4028, 0.5833, 0.375, 0.6111, 0.375, 0.6389, 0.4028, 0.6389, 0.4028, 0.6111, 0.375, 0.6389, 0.375, 0.6667, 0.4028, 0.6667, 0.4028, 0.6389, 0.375, 0.6667, 0.375, 0.6944, 0.4028, 0.6944, 0.4028, 0.6667, 0.375, 0.6944, 0.375, 0.7222, 0.4028, 0.7222, 0.4028, 0.6944, 0.4028, 0.5, 0.4028, 0.5278, 0.4306, 0.5278, 0.4306, 0.5, 0.4028, 0.5278, 0.4028, 0.5556, 0.4306, 0.5556, 0.4306, 0.5278, 0.4028, 0.5556, 0.4028, 0.5833, 0.4306, 0.5833, 0.4306, 0.5556, 0.4028, 0.5833, 0.4028, 0.6111, 0.4306, 0.6111, 0.4306, 0.5833, 0.4028, 0.6111, 0.4028, 0.6389, 0.4306, 0.6389, 0.4306, 0.6111, 0.4028, 0.6389, 0.4028, 0.6667, 0.4306, 0.6667, 0.4306, 0.6389, 0.4028, 0.6667, 0.4028, 0.6944, 0.4306, 0.6944, 0.4306, 0.6667, 0.4028, 0.6944, 0.4028, 0.7222, 0.4306, 0.7222, 0.4306, 0.6944, 0.4306, 0.5, 0.4306, 0.5278, 0.4583, 0.5278, 0.4583, 0.5, 0.4306, 0.5278, 0.4306, 0.5556, 0.4583, 0.5556, 0.4583, 0.5278, 0.4306, 0.5556, 0.4306, 0.5833, 0.4583, 0.5833, 0.4583, 0.5556, 0.4306, 0.5833, 0.4306, 0.6111, 0.4583, 0.6111, 0.4583, 0.5833, 0.4306, 0.6111, 0.4306, 0.6389, 0.4583, 0.6389, 0.4583, 0.6111, 0.4306, 0.6389, 0.4306, 0.6667, 0.4583, 0.6667, 0.4583, 0.6389, 0.4306, 0.6667, 0.4306, 0.6944, 0.4583, 0.6944, 0.4583, 0.6667, 0.4306, 0.6944, 0.4306, 0.7222, 0.4583, 0.7222, 0.4583, 0.6944, 0.4583, 0.5, 0.4583, 0.5278, 0.4861, 0.5278, 0.4861, 0.5, 0.4583, 0.5278, 0.4583, 0.5556, 0.4861, 0.5556, 0.4861, 0.5278, 0.4583, 0.5556, 0.4583, 0.5833, 0.4861, 0.5833, 0.4861, 0.5556, 0.4583, 0.5833, 0.4583, 0.6111, 0.4861, 0.6111, 0.4861, 0.5833, 0.4583, 0.6111, 0.4583, 0.6389, 0.4861, 0.6389, 0.4861, 0.6111, 0.4583, 0.6389, 0.4583, 0.6667, 0.4861, 0.6667, 0.4861, 0.6389, 0.4583, 0.6667, 0.4583, 0.6944, 0.4861, 0.6944, 0.4861, 0.6667, 0.4583, 0.6944, 0.4583, 0.7222, 0.4861, 0.7222, 0.4861, 0.6944, 0.4861, 0.5, 0.4861, 0.5278, 0.5139, 0.5278, 0.5139, 0.5, 0.4861, 0.5278, 0.4861, 0.5556, 0.5139, 0.5556, 0.5139, 0.5278, 0.4861, 0.5556, 0.4861, 0.5833, 0.5139, 0.5833, 0.5139, 0.5556, 0.4861, 0.5833, 0.4861, 0.6111, 0.5139, 0.6111, 0.5139, 0.5833, 0.4861, 0.6111, 0.4861, 0.6389, 0.5139, 0.6389, 0.5139, 0.6111, 0.4861, 0.6389, 0.4861, 0.6667, 0.5139, 0.6667, 0.5139, 0.6389, 0.4861, 0.6667, 0.4861, 0.6944, 0.5139, 0.6944, 0.5139, 0.6667, 0.4861, 0.6944, 0.4861, 0.7222, 0.5139, 0.7222, 0.5139, 0.6944, 0.5139, 0.5, 0.5139, 0.5278, 0.5417, 0.5278, 0.5417, 0.5, 0.5139, 0.5278, 0.5139, 0.5556, 0.5417, 0.5556, 0.5417, 0.5278, 0.5139, 0.5556, 0.5139, 0.5833, 0.5417, 0.5833, 0.5417, 0.5556, 0.5139, 0.5833, 0.5139, 0.6111, 0.5417, 0.6111, 0.5417, 0.5833, 0.5139, 0.6111, 0.5139, 0.6389, 0.5417, 0.6389, 0.5417, 0.6111, 0.5139, 0.6389, 0.5139, 0.6667, 0.5417, 0.6667, 0.5417, 0.6389, 0.5139, 0.6667, 0.5139, 0.6944, 0.5417, 0.6944, 0.5417, 0.6667, 0.5139, 0.6944, 0.5139, 0.7222, 0.5417, 0.7222, 0.5417, 0.6944, 0.5417, 0.5, 0.5417, 0.5278, 0.5694, 0.5278, 0.5694, 0.5, 0.5417, 0.5278, 0.5417, 0.5556, 0.5694, 0.5556, 0.5694, 0.5278, 0.5417, 0.5556, 0.5417, 0.5833, 0.5694, 0.5833, 0.5694, 0.5556, 0.5417, 0.5833, 0.5417, 0.6111, 0.5694, 0.6111, 0.5694, 0.5833, 0.5417, 0.6111, 0.5417, 0.6389, 0.5694, 0.6389, 0.5694, 0.6111, 0.5417, 0.6389, 0.5417, 0.6667, 0.5694, 0.6667, 0.5694, 0.6389, 0.5417, 0.6667, 0.5417, 0.6944, 0.5694, 0.6944, 0.5694, 0.6667, 0.5417, 0.6944, 0.5417, 0.7222, 0.5694, 0.7222, 0.5694, 0.6944, 0.5694, 0.5, 0.5694, 0.5278, 0.5972, 0.5278, 0.5972, 0.5, 0.5694, 0.5278, 0.5694, 0.5556, 0.5972, 0.5556, 0.5972, 0.5278, 0.5694, 0.5556, 0.5694, 0.5833, 0.5972, 0.5833, 0.5972, 0.5556, 0.5694, 0.5833, 0.5694, 0.6111, 0.5972, 0.6111, 0.5972, 0.5833, 0.5694, 0.6111, 0.5694, 0.6389, 0.5972, 0.6389, 0.5972, 0.6111, 0.5694, 0.6389, 0.5694, 0.6667, 0.5972, 0.6667, 0.5972, 0.6389, 0.5694, 0.6667, 0.5694, 0.6944, 0.5972, 0.6944, 0.5972, 0.6667, 0.5694, 0.6944, 0.5694, 0.7222, 0.5972, 0.7222, 0.5972, 0.6944, 0.5972, 0.5, 0.5972, 0.5278, 0.625, 0.5278, 0.625, 0.5, 0.5972, 0.5278, 0.5972, 0.5556, 0.625, 0.5556, 0.625, 0.5278, 0.5972, 0.5556, 0.5972, 0.5833, 0.625, 0.5833, 0.625, 0.5556, 0.5972, 0.5833, 0.5972, 0.6111, 0.625, 0.6111, 0.625, 0.5833, 0.5972, 0.6111, 0.5972, 0.6389, 0.625, 0.6389, 0.625, 0.6111, 0.5972, 0.6389, 0.5972, 0.6667, 0.625, 0.6667, 0.625, 0.6389, 0.5972, 0.6667, 0.5972, 0.6944, 0.625, 0.6944, 0.625, 0.6667, 0.5972, 0.6944, 0.5972, 0.7222, 0.625, 0.7222, 0.625, 0.6944, 0.375, 0.4722, 0.375, 0.4861, 0.375, 0.5, 0.4028, 0.5, 0.4028, 0.4722, 0.4028, 0.4722, 0.4028, 0.5, 0.4306, 0.5, 0.4306, 0.4722, 0.4306, 0.4722, 0.4306, 0.5, 0.4583, 0.5, 0.4583, 0.4722, 0.4583, 0.4722, 0.4583, 0.5, 0.4861, 0.5, 0.4861, 0.4722, 0.4861, 0.4722, 0.4861, 0.5, 0.5139, 0.5, 0.5139, 0.4722, 0.5139, 0.4722, 0.5139, 0.5, 0.5417, 0.5, 0.5417, 0.4722, 0.5417, 0.4722, 0.5417, 0.5, 0.5694, 0.5, 0.5694, 0.4722, 0.5694, 0.4722, 0.5694, 0.5, 0.5972, 0.5, 0.5972, 0.4722, 0.375, 0.25, 0.375, 0.2639, 0.375, 0.2778, 0.4028, 0.2778, 0.4028, 0.25, 0.375, 0.2778, 0.375, 0.3056, 0.4028, 0.3056, 0.4028, 0.2778, 0.375, 0.3056, 0.375, 0.3333, 0.4028, 0.3333, 0.4028, 0.3056, 0.375, 0.3333, 0.375, 0.3611, 0.4028, 0.3611, 0.4028, 0.3333, 0.375, 0.3611, 0.375, 0.3889, 0.4028, 0.3889, 0.4028, 0.3611, 0.375, 0.3889, 0.375, 0.4167, 0.4028, 0.4167, 0.4028, 0.3889, 0.375, 0.4167, 0.375, 0.4444, 0.4028, 0.4444, 0.4028, 0.4167, 0.375, 0.4444, 0.375, 0.4722, 0.4028, 0.4722, 0.4028, 0.4444, 0.4028, 0.25, 0.4028, 0.2778, 0.4306, 0.2778, 0.4306, 0.25, 0.4028, 0.2778, 0.4028, 0.3056, 0.4306, 0.3056, 0.4306, 0.2778, 0.4028, 0.3056, 0.4028, 0.3333, 0.4306, 0.3333, 0.4306, 0.3056, 0.4028, 0.3333, 0.4028, 0.3611, 0.4306, 0.3611, 0.4306, 0.3333, 0.4028, 0.3611, 0.4028, 0.3889, 0.4306, 0.3889, 0.4306, 0.3611, 0.4028, 0.3889, 0.4028, 0.4167, 0.4306, 0.4167, 0.4306, 0.3889, 0.4028, 0.4167, 0.4028, 0.4444, 0.4306, 0.4444, 0.4306, 0.4167, 0.4028, 0.4444, 0.4028, 0.4722, 0.4306, 0.4722, 0.4306, 0.4444, 0.4306, 0.25, 0.4306, 0.2778, 0.4583, 0.2778, 0.4583, 0.25, 0.4306, 0.2778, 0.4306, 0.3056, 0.4583, 0.3056, 0.4583, 0.2778, 0.4306, 0.3056, 0.4306, 0.3333, 0.4583, 0.3333, 0.4583, 0.3056, 0.4306, 0.3333, 0.4306, 0.3611, 0.4583, 0.3611, 0.4583, 0.3333, 0.4306, 0.3611, 0.4306, 0.3889, 0.4583, 0.3889, 0.4583, 0.3611, 0.4306, 0.3889, 0.4306, 0.4167, 0.4583, 0.4167, 0.4583, 0.3889, 0.4306, 0.4167, 0.4306, 0.4444, 0.4583, 0.4444, 0.4583, 0.4167, 0.4306, 0.4444, 0.4306, 0.4722, 0.4583, 0.4722, 0.4583, 0.4444, 0.4583, 0.25, 0.4583, 0.2778, 0.4861, 0.2778, 0.4861, 0.25, 0.4583, 0.2778, 0.4583, 0.3056, 0.4861, 0.3056, 0.4861, 0.2778, 0.4583, 0.3056, 0.4583, 0.3333, 0.4861, 0.3333, 0.4861, 0.3056, 0.4583, 0.3333, 0.4583, 0.3611, 0.4861, 0.3611, 0.4861, 0.3333, 0.4583, 0.3611, 0.4583, 0.3889, 0.4861, 0.3889, 0.4861, 0.3611, 0.4583, 0.3889, 0.4583, 0.4167, 0.4861, 0.4167, 0.4861, 0.3889, 0.4583, 0.4167, 0.4583, 0.4444, 0.4861, 0.4444, 0.4861, 0.4167, 0.4583, 0.4444, 0.4583, 0.4722, 0.4861, 0.4722, 0.4861, 0.4444, 0.4861, 0.25, 0.4861, 0.2778, 0.5139, 0.2778, 0.5139, 0.25, 0.4861, 0.2778, 0.4861, 0.3056, 0.5139, 0.3056, 0.5139, 0.2778, 0.4861, 0.3056, 0.4861, 0.3333, 0.5139, 0.3333, 0.5139, 0.3056, 0.4861, 0.3333, 0.4861, 0.3611, 0.5139, 0.3611, 0.5139, 0.3333, 0.4861, 0.3611, 0.4861, 0.3889, 0.5139, 0.3889, 0.5139, 0.3611, 0.4861, 0.3889, 0.4861, 0.4167, 0.5139, 0.4167, 0.5139, 0.3889, 0.4861, 0.4167, 0.4861, 0.4444, 0.5139, 0.4444, 0.5139, 0.4167, 0.4861, 0.4444, 0.4861, 0.4722, 0.5139, 0.4722, 0.5139, 0.4444, 0.5139, 0.25, 0.5139, 0.2778, 0.5417, 0.2778, 0.5417, 0.25, 0.5139, 0.2778, 0.5139, 0.3056, 0.5417, 0.3056, 0.5417, 0.2778, 0.5139, 0.3056, 0.5139, 0.3333, 0.5417, 0.3333, 0.5417, 0.3056, 0.5139, 0.3333, 0.5139, 0.3611, 0.5417, 0.3611, 0.5417, 0.3333, 0.5139, 0.3611, 0.5139, 0.3889, 0.5417, 0.3889, 0.5417, 0.3611, 0.5139, 0.3889, 0.5139, 0.4167, 0.5417, 0.4167, 0.5417, 0.3889, 0.5139, 0.4167, 0.5139, 0.4444, 0.5417, 0.4444, 0.5417, 0.4167, 0.5139, 0.4444, 0.5139, 0.4722, 0.5417, 0.4722, 0.5417, 0.4444, 0.5417, 0.25, 0.5417, 0.2778, 0.5694, 0.2778, 0.5694, 0.25, 0.5417, 0.2778, 0.5417, 0.3056, 0.5694, 0.3056, 0.5694, 0.2778, 0.5417, 0.3056, 0.5417, 0.3333, 0.5694, 0.3333, 0.5694, 0.3056, 0.5417, 0.3333, 0.5417, 0.3611, 0.5694, 0.3611, 0.5694, 0.3333, 0.5417, 0.3611, 0.5417, 0.3889, 0.5694, 0.3889, 0.5694, 0.3611, 0.5417, 0.3889, 0.5417, 0.4167, 0.5694, 0.4167, 0.5694, 0.3889, 0.5417, 0.4167, 0.5417, 0.4444, 0.5694, 0.4444, 0.5694, 0.4167, 0.5417, 0.4444, 0.5417, 0.4722, 0.5694, 0.4722, 0.5694, 0.4444, 0.5694, 0.25, 0.5694, 0.2778, 0.5972, 0.2778, 0.5972, 0.25, 0.5694, 0.2778, 0.5694, 0.3056, 0.5972, 0.3056, 0.5972, 0.2778, 0.5694, 0.3056, 0.5694, 0.3333, 0.5972, 0.3333, 0.5972, 0.3056, 0.5694, 0.3333, 0.5694, 0.3611, 0.5972, 0.3611, 0.5972, 0.3333, 0.5694, 0.3611, 0.5694, 0.3889, 0.5972, 0.3889, 0.5972, 0.3611, 0.5694, 0.3889, 0.5694, 0.4167, 0.5972, 0.4167, 0.5972, 0.3889, 0.5694, 0.4167, 0.5694, 0.4444, 0.5972, 0.4444, 0.5972, 0.4167, 0.5694, 0.4444, 0.5694, 0.4722, 0.5972, 0.4722, 0.5972, 0.4444, 0.5972, 0.25, 0.5972, 0.2778, 0.625, 0.2778, 0.625, 0.25, 0.5972, 0.2778, 0.5972, 0.3056, 0.625, 0.3056, 0.625, 0.2778, 0.5972, 0.3056, 0.5972, 0.3333, 0.625, 0.3333, 0.625, 0.3056, 0.5972, 0.3333, 0.5972, 0.3611, 0.625, 0.3611, 0.625, 0.3333, 0.5972, 0.3611, 0.5972, 0.3889, 0.625, 0.3889, 0.625, 0.3611, 0.5972, 0.3889, 0.5972, 0.4167, 0.625, 0.4167, 0.625, 0.3889, 0.5972, 0.4167, 0.5972, 0.4444, 0.625, 0.4444, 0.625, 0.4167, 0.5972, 0.4444, 0.5972, 0.4722, 0.625, 0.4722, 0.625, 0.4444, 0.375, 0.2222, 0.375, 0.2361, 0.375, 0.25, 0.4028, 0.25, 0.4028, 0.2222, 0.4028, 0.2222, 0.4028, 0.25, 0.4306, 0.25, 0.4306, 0.2222, 0.4306, 0.2222, 0.4306, 0.25, 0.4583, 0.25, 0.4583, 0.2222, 0.4583, 0.2222, 0.4583, 0.25, 0.4861, 0.25, 0.4861, 0.2222, 0.4861, 0.2222, 0.4861, 0.25, 0.5139, 0.25, 0.5139, 0.2222, 0.5139, 0.2222, 0.5139, 0.25, 0.5417, 0.25, 0.5417, 0.2222, 0.5417, 0.2222, 0.5417, 0.25, 0.5694, 0.25, 0.5694, 0.2222, 0.5694, 0.2222, 0.5694, 0.25, 0.5972, 0.25, 0.5972, 0.2222, 0.375, 0.0, 0.375, 0.01389, 0.375, 0.02778, 0.4028, 0.02778, 0.4028, 0.0, 0.375, 0.02778, 0.375, 0.05556, 0.4028, 0.05556, 0.4028, 0.02778, 0.375, 0.05556, 0.375, 0.08333, 0.4028, 0.08333, 0.4028, 0.05556, 0.375, 0.08333, 0.375, 0.1111, 0.4028, 0.1111, 0.4028, 0.08333, 0.375, 0.1111, 0.375, 0.1389, 0.4028, 0.1389, 0.4028, 0.1111, 0.375, 0.1389, 0.375, 0.1667, 0.4028, 0.1667, 0.4028, 0.1389, 0.375, 0.1667, 0.375, 0.1944, 0.4028, 0.1944, 0.4028, 0.1667, 0.375, 0.1944, 0.375, 0.2222, 0.4028, 0.2222, 0.4028, 0.1944, 0.4028, 0.0, 0.4028, 0.02778, 0.4306, 0.02778, 0.4306, 0.0, 0.4028, 0.02778, 0.4028, 0.05556, 0.4306, 0.05556, 0.4306, 0.02778, 0.4028, 0.05556, 0.4028, 0.08333, 0.4306, 0.08333, 0.4306, 0.05556, 0.4028, 0.08333, 0.4028, 0.1111, 0.4306, 0.1111, 0.4306, 0.08333, 0.4028, 0.1111, 0.4028, 0.1389, 0.4306, 0.1389, 0.4306, 0.1111, 0.4028, 0.1389, 0.4028, 0.1667, 0.4306, 0.1667, 0.4306, 0.1389, 0.4028, 0.1667, 0.4028, 0.1944, 0.4306, 0.1944, 0.4306, 0.1667, 0.4028, 0.1944, 0.4028, 0.2222, 0.4306, 0.2222, 0.4306, 0.1944, 0.4306, 0.0, 0.4306, 0.02778, 0.4583, 0.02778, 0.4583, 0.0, 0.4306, 0.02778, 0.4306, 0.05556, 0.4583, 0.05556, 0.4583, 0.02778, 0.4306, 0.05556, 0.4306, 0.08333, 0.4583, 0.08333, 0.4583, 0.05556, 0.4306, 0.08333, 0.4306, 0.1111, 0.4583, 0.1111, 0.4583, 0.08333, 0.4306, 0.1111, 0.4306, 0.1389, 0.4583, 0.1389, 0.4583, 0.1111, 0.4306, 0.1389, 0.4306, 0.1667, 0.4583, 0.1667, 0.4583, 0.1389, 0.4306, 0.1667, 0.4306, 0.1944, 0.4583, 0.1944, 0.4583, 0.1667, 0.4306, 0.1944, 0.4306, 0.2222, 0.4583, 0.2222, 0.4583, 0.1944, 0.4583, 0.0, 0.4583, 0.02778, 0.4861, 0.02778, 0.4861, 0.0, 0.4583, 0.02778, 0.4583, 0.05556, 0.4861, 0.05556, 0.4861, 0.02778, 0.4583, 0.05556, 0.4583, 0.08333, 0.4861, 0.08333, 0.4861, 0.05556, 0.4583, 0.08333, 0.4583, 0.1111, 0.4861, 0.1111, 0.4861, 0.08333, 0.4583, 0.1111, 0.4583, 0.1389, 0.4861, 0.1389, 0.4861, 0.1111, 0.4583, 0.1389, 0.4583, 0.1667, 0.4861, 0.1667, 0.4861, 0.1389, 0.4583, 0.1667, 0.4583, 0.1944, 0.4861, 0.1944, 0.4861, 0.1667, 0.4583, 0.1944, 0.4583, 0.2222, 0.4861, 0.2222, 0.4861, 0.1944, 0.4861, 0.0, 0.4861, 0.02778, 0.5139, 0.02778, 0.5139, 0.0, 0.4861, 0.02778, 0.4861, 0.05556, 0.5139, 0.05556, 0.5139, 0.02778, 0.4861, 0.05556, 0.4861, 0.08333, 0.5139, 0.08333, 0.5139, 0.05556, 0.4861, 0.08333, 0.4861, 0.1111, 0.5139, 0.1111, 0.5139, 0.08333, 0.4861, 0.1111, 0.4861, 0.1389, 0.5139, 0.1389, 0.5139, 0.1111, 0.4861, 0.1389, 0.4861, 0.1667, 0.5139, 0.1667, 0.5139, 0.1389, 0.4861, 0.1667, 0.4861, 0.1944, 0.5139, 0.1944, 0.5139, 0.1667, 0.4861, 0.1944, 0.4861, 0.2222, 0.5139, 0.2222, 0.5139, 0.1944, 0.5139, 0.0, 0.5139, 0.02778, 0.5417, 0.02778, 0.5417, 0.0, 0.5139, 0.02778, 0.5139, 0.05556, 0.5417, 0.05556, 0.5417, 0.02778, 0.5139, 0.05556, 0.5139, 0.08333, 0.5417, 0.08333, 0.5417, 0.05556, 0.5139, 0.08333, 0.5139, 0.1111, 0.5417, 0.1111, 0.5417, 0.08333, 0.5139, 0.1111, 0.5139, 0.1389, 0.5417, 0.1389, 0.5417, 0.1111, 0.5139, 0.1389, 0.5139, 0.1667, 0.5417, 0.1667, 0.5417, 0.1389, 0.5139, 0.1667, 0.5139, 0.1944, 0.5417, 0.1944, 0.5417, 0.1667, 0.5139, 0.1944, 0.5139, 0.2222, 0.5417, 0.2222, 0.5417, 0.1944, 0.5417, 0.0, 0.5417, 0.02778, 0.5694, 0.02778, 0.5694, 0.0, 0.5417, 0.02778, 0.5417, 0.05556, 0.5694, 0.05556, 0.5694, 0.02778, 0.5417, 0.05556, 0.5417, 0.08333, 0.5694, 0.08333, 0.5694, 0.05556, 0.5417, 0.08333, 0.5417, 0.1111, 0.5694, 0.1111, 0.5694, 0.08333, 0.5417, 0.1111, 0.5417, 0.1389, 0.5694, 0.1389, 0.5694, 0.1111, 0.5417, 0.1389, 0.5417, 0.1667, 0.5694, 0.1667, 0.5694, 0.1389, 0.5417, 0.1667, 0.5417, 0.1944, 0.5694, 0.1944, 0.5694, 0.1667, 0.5417, 0.1944, 0.5417, 0.2222, 0.5694, 0.2222, 0.5694, 0.1944, 0.5694, 0.0, 0.5694, 0.02778, 0.5972, 0.02778, 0.5972, 0.0, 0.5694, 0.02778, 0.5694, 0.05556, 0.5972, 0.05556, 0.5972, 0.02778, 0.5694, 0.05556, 0.5694, 0.08333, 0.5972, 0.08333, 0.5972, 0.05556, 0.5694, 0.08333, 0.5694, 0.1111, 0.5972, 0.1111, 0.5972, 0.08333, 0.5694, 0.1111, 0.5694, 0.1389, 0.5972, 0.1389, 0.5972, 0.1111, 0.5694, 0.1389, 0.5694, 0.1667, 0.5972, 0.1667, 0.5972, 0.1389, 0.5694, 0.1667, 0.5694, 0.1944, 0.5972, 0.1944, 0.5972, 0.1667, 0.5694, 0.1944, 0.5694, 0.2222, 0.5972, 0.2222, 0.5972, 0.1944, 0.5972, 0.0, 0.5972, 0.02778, 0.625, 0.02778, 0.625, 0.0, 0.5972, 0.02778, 0.5972, 0.05556, 0.625, 0.05556, 0.625, 0.02778, 0.5972, 0.05556, 0.5972, 0.08333, 0.625, 0.08333, 0.625, 0.05556, 0.5972, 0.08333, 0.5972, 0.1111, 0.625, 0.1111, 0.625, 0.08333, 0.5972, 0.1111, 0.5972, 0.1389, 0.625, 0.1389, 0.625, 0.1111, 0.5972, 0.1389, 0.5972, 0.1667, 0.625, 0.1667, 0.625, 0.1389, 0.5972, 0.1667, 0.5972, 0.1944, 0.625, 0.1944, 0.625, 0.1667, 0.5972, 0.1944, 0.5972, 0.2222, 0.625, 0.2222, 0.625, 0.1944, 0.3472, 0.5139, 0.3472, 0.5278, 0.3611, 0.5278, 0.3611, 0.5139, 0.125, 0.7361, 0.125, 0.7361, 0.1389, 0.7361, 0.1389, 0.7361, 0.3472, 0.5139, 0.3472, 0.5139, 0.3472, 0.5, 0.3472, 0.5, 0.125, 0.5139, 0.125, 0.5278, 0.1389, 0.5278, 0.1389, 0.5139, 0.3611, 0.5139, 0.3611, 0.5139, 0.3472, 0.5139, 0.3472, 0.5139, 0.375, 0.7639, 0.375, 0.7639, 0.375, 0.7778, 0.375, 0.7778, 0.3472, 0.75, 0.3472, 0.75, 0.3472, 0.7361, 0.3472, 0.7361, 0.125, 0.7222, 0.125, 0.7361, 0.1389, 0.7361, 0.1389, 0.7222, 0.1389, 0.7222, 0.1389, 0.7361, 0.1528, 0.7361, 0.1528, 0.7222, 0.1528, 0.5, 0.1528, 0.5, 0.1528, 0.5139, 0.1528, 0.5139, 0.3472, 0.7222, 0.3472, 0.7361, 0.3611, 0.7361, 0.3611, 0.7222, 0.3611, 0.7222, 0.3611, 0.7361, 0.375, 0.7361, 0.375, 0.7222, 0.3611, 0.7361, 0.3611, 0.75, 0.375, 0.75, 0.375, 0.7361, 0.1389, 0.7361, 0.1389, 0.75, 0.1528, 0.75, 0.1528, 0.7361, 0.3472, 0.5, 0.3472, 0.5139, 0.3611, 0.5139, 0.3611, 0.5, 0.3611, 0.5, 0.3611, 0.5139, 0.375, 0.5139, 0.375, 0.5, 0.125, 0.5, 0.125, 0.5139, 0.1389, 0.5139, 0.1389, 0.5, 0.1389, 0.5, 0.1389, 0.5139, 0.1528, 0.5139, 0.1528, 0.5, 0.125, 0.7361, 0.125, 0.75, 0.1389, 0.75, 0.1389, 0.7361, 0.3472, 0.7361, 0.3472, 0.75, 0.3611, 0.75, 0.3611, 0.7361, 0.375, 0.4722, 0.375, 0.4722, 0.375, 0.4861, 0.375, 0.4861, 0.375, 0.5, 0.375, 0.5, 0.375, 0.5139, 0.375, 0.5139, 0.1389, 0.7361, 0.1389, 0.7361, 0.1528, 0.7361, 0.1528, 0.7361, 0.375, 0.0, 0.375, 0.0, 0.375, 0.01389, 0.375, 0.01389, 0.375, 0.4861, 0.375, 0.4861, 0.375, 0.5, 0.375, 0.5, 0.1528, 0.7361, 0.1528, 0.7361, 0.1528, 0.75, 0.1528, 0.75, 0.375, 0.7361, 0.375, 0.7361, 0.375, 0.75, 0.375, 0.75, 0.375, 0.9861, 0.375, 0.9861, 0.375, 1.0, 0.375, 1.0, 0.1389, 0.5139, 0.1389, 0.5139, 0.125, 0.5139, 0.125, 0.5139, 0.375, 0.75, 0.375, 0.75, 0.375, 0.7639, 0.375, 0.7639, 0.3472, 0.7361, 0.3472, 0.7361, 0.3611, 0.7361, 0.3611, 0.7361, 0.375, 0.9722, 0.375, 0.9722, 0.375, 0.9861, 0.375, 0.9861, 0.1528, 0.5139, 0.1528, 0.5139, 0.1389, 0.5139, 0.1389, 0.5139, 0.375, 0.2639, 0.375, 0.2639, 0.375, 0.2778, 0.375, 0.2778, 0.3611, 0.7361, 0.3611, 0.7361, 0.375, 0.7361, 0.375, 0.7361, 0.375, 0.25, 0.375, 0.25, 0.375, 0.2639, 0.375, 0.2639, 0.2361, 0.5556, 0.2639, 0.5556, 0.2639, 0.5833, 0.2361, 0.5833, 0.2639, 0.5278, 0.2917, 0.5278, 0.2917, 0.5556, 0.2639, 0.5556, 0.2639, 0.5556, 0.2917, 0.5556, 0.2917, 0.5833, 0.2639, 0.5833, 0.2917, 0.5278, 0.3194, 0.5278, 0.3194, 0.5556, 0.2917, 0.5556, 0.2917, 0.5556, 0.3194, 0.5556, 0.3194, 0.5833, 0.2917, 0.5833, 0.1806, 0.5833, 0.2083, 0.5833, 0.2083, 0.5833, 0.1806, 0.5833, 0.2639, 0.5278, 0.2917, 0.5278, 0.2917, 0.5278, 0.2639, 0.5278, 0.2639, 0.5833, 0.2361, 0.5833, 0.2361, 0.5833, 0.2639, 0.5833, 0.2083, 0.5278, 0.1806, 0.5278, 0.1806, 0.5278, 0.2083, 0.5278, 0.2639, 0.5833, 0.2639, 0.5833, 0.2361, 0.5833, 0.2361, 0.5833, 0.2361, 0.5833, 0.2361, 0.5833, 0.2083, 0.5833, 0.2083, 0.5833, 0.2917, 0.5278, 0.2917, 0.5278, 0.3194, 0.5278, 0.3194, 0.5278, 0.2083, 0.5833, 0.2083, 0.5833, 0.1806, 0.5833, 0.1806, 0.5833, 0.2639, 0.5278, 0.2639, 0.5278, 0.2917, 0.5278, 0.2917, 0.5278, 0.2361, 0.5278, 0.2361, 0.5278, 0.2639, 0.5278, 0.2639, 0.5278, 0.2083, 0.5278, 0.2083, 0.5278, 0.2361, 0.5278, 0.2361, 0.5278, 0.1806, 0.5278, 0.1806, 0.5278, 0.2083, 0.5278, 0.2083, 0.5278, 0.3194, 0.5556, 0.3194, 0.5556, 0.3194, 0.5833, 0.3194, 0.5833, 0.1806, 0.5833, 0.1806, 0.5833, 0.1806, 0.5556, 0.1806, 0.5556, 0.2917, 0.5833, 0.2917, 0.5833, 0.2639, 0.5833, 0.2639, 0.5833, 0.3194, 0.5833, 0.3194, 0.5833, 0.2917, 0.5833, 0.2917, 0.5833, 0.1806, 0.5556, 0.1806, 0.5556, 0.1806, 0.5278, 0.1806, 0.5278, 0.3194, 0.5278, 0.3194, 0.5278, 0.3194, 0.5556, 0.3194, 0.5556, 0.0, 0.0, 0.0, 0.0, 0.0, 0.0, 0.0, 0.0, 0.1806, 0.5278, 0.2083, 0.5278, 0.2083, 0.5278, 0.1806, 0.5278, 0.3194, 0.5833, 0.2917, 0.5833, 0.2917, 0.5833, 0.3194, 0.5833, 0.2917, 0.5833, 0.3194, 0.5833, 0.3194, 0.5833, 0.2917, 0.5833, 0.2083, 0.5833, 0.1806, 0.5833, 0.1806, 0.5833, 0.2083, 0.5833, 0.2361, 0.5278, 0.2083, 0.5278, 0.2083, 0.5278, 0.2361, 0.5278, 0.3194, 0.5556, 0.3194, 0.5278, 0.3194, 0.5278, 0.3194, 0.5556, 0.2083, 0.5278, 0.2361, 0.5278, 0.2361, 0.5278, 0.2083, 0.5278, 0.0, 0.0, 0.0, 0.0, 0.0, 0.0, 0.0, 0.0, 0.0, 0.0, 0.0, 0.0, 0.0, 0.0, 0.0, 0.0, 0.0, 0.0, 0.0, 0.0, 0.0, 0.0, 0.0, 0.0, 0.2361, 0.5833, 0.2083, 0.5833, 0.2083, 0.5833, 0.2361, 0.5833, 0.2361, 0.5278, 0.2639, 0.5278, 0.2639, 0.5278, 0.2361, 0.5278, 0.2639, 0.5833, 0.2917, 0.5833, 0.2917, 0.5833, 0.2639, 0.5833, 0.0, 0.0, 0.0, 0.0, 0.0, 0.0, 0.0, 0.0, 0.0, 0.0, 0.0, 0.0, 0.0, 0.0, 0.0, 0.0, 0.0, 0.0, 0.0, 0.0, 0.0, 0.0, 0.0, 0.0, 0.0, 0.0, 0.0, 0.0, 0.0, 0.0, 0.0, 0.0, 0.0, 0.0, 0.0, 0.0, 0.0, 0.0, 0.0, 0.0, 0.0, 0.0, 0.0, 0.0, 0.0, 0.0, 0.0, 0.0, 0.0, 0.0, 0.0, 0.0, 0.0, 0.0, 0.0, 0.0, 0.0, 0.0, 0.0, 0.0, 0.0, 0.0, 0.0, 0.0, 0.0, 0.0, 0.0, 0.0, 0.0, 0.0, 0.0, 0.0])
me_cube_002.update()

# ---- objects
ob_cube = bpy.data.objects.new('Cube', me_cube_002)

# ---- transforms, parenting, visibility, modifiers, constraints
ob_cube.location = (0.0, 0.0, 0.0)
ob_cube.scale = (2.009, -7.99, 0.401)

# ---- collection membership
col_collection.objects.link(ob_cube)

# ---- scene / render settings (as saved in the file)
scene.frame_start = 1; scene.frame_end = 250; scene.frame_set(1)
scene.render.engine = 'BLENDER_EEVEE_NEXT'
scene.cycles.sampling_pattern = 'TABULATED_SOBOL'
bpy.context.view_layer.update()

# ---- added for rendering (the .blend has no active camera and no usable light): camera, sun
cam_auto = bpy.data.cameras.new('AutoCamera')
cam_auto.lens = 50.0
cam_auto.sensor_width = 36.0
cam_auto.clip_end = 1000.0
ob_auto_camera = bpy.data.objects.new('AutoCamera', cam_auto)
scene.collection.objects.link(ob_auto_camera)
ob_auto_camera.location = (15.9564, -19.1477, 10.6199)
ob_auto_camera.rotation_euler = (1.09748, -7.21219e-08, 0.694738)
scene.camera = ob_auto_camera
light_auto_sun = bpy.data.lights.new('AutoSun', 'SUN')
light_auto_sun.energy = 3.0
light_auto_sun.angle = 0.0523599
ob_auto_sun = bpy.data.objects.new('AutoSun', light_auto_sun)
scene.collection.objects.link(ob_auto_sun)
ob_auto_sun.rotation_euler = (0.872665, 0.174533, 0.523599)
bpy.context.view_layer.update()
